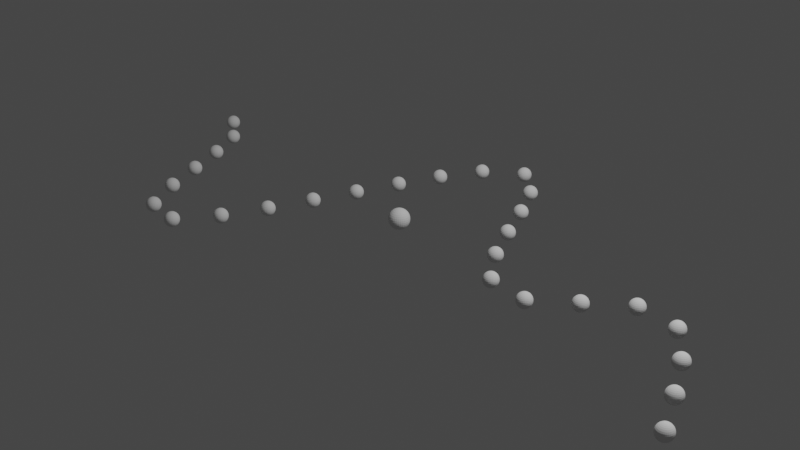 # Source: point_on_curve2.blend  (saved by Blender 3.0.42; exported with 4.5.12 LTS)
import bpy
from mathutils import Matrix  # noqa: F401  (used for matrix-valued properties, if any)

bpy.ops.wm.read_factory_settings(use_empty=True)
scene = bpy.context.scene
scene.name = 'Scene'

# ---- collections
col_collection = bpy.data.collections.new('Collection'); scene.collection.children.link(col_collection)

# ---- node groups
ng_geometry_nodes = bpy.data.node_groups.new('Geometry Nodes', 'GeometryNodeTree')
_s = ng_geometry_nodes.interface.new_socket(name='Geometry', in_out='OUTPUT', socket_type='NodeSocketGeometry')
_s = ng_geometry_nodes.interface.new_socket(name='Geometry', in_out='INPUT', socket_type='NodeSocketGeometry')
ng_geometry_nodes.is_modifier = True
# nodes of 'Geometry Nodes' reference scene objects; filled in after objects exist

# ---- world
world_world = bpy.data.worlds.new('World'); scene.world = world_world
world_world.use_nodes = True; world_world.node_tree.nodes.clear()
_N = world_world.node_tree.nodes; _L = world_world.node_tree.links
n0 = _N.new('ShaderNodeOutputWorld'); n0.name = 'World Output'; n0.location = (300, 300)
n1 = _N.new('ShaderNodeBackground'); n1.name = 'Background'; n1.location = (10, 300)
n1.inputs[0].default_value = (0.05088, 0.05088, 0.05088, 1.0)
_L.new(n1.outputs[0], n0.inputs[0])
n0.is_active_output = True
world_world.color = (0.05088, 0.05088, 0.05088)
world_world.use_sun_shadow = False
world_world.sun_shadow_jitter_overblur = 0.0

# ---- cameras
cam_camera = bpy.data.cameras.new('Camera')
cam_camera.clip_end = 100.0
cam_camera.ortho_scale = 7.314

# ---- lights
light_light = bpy.data.lights.new('Light', 'POINT')
light_light.transmission_factor = 0.0
light_light.energy = 1000.0
light_light.shadow_soft_size = 0.1
light_light.shadow_maximum_resolution = 0.006
light_light.use_absolute_resolution = True

# ---- meshes
me_sphere = bpy.data.meshes.new('Sphere')
me_sphere.from_pydata([(0.0, -0.05248, -0.2639), (0.0, -0.103, -0.2485), (0.0, -0.1495, -0.2237), (0.0, -0.1902, -0.1902), (0.0, -0.2237, -0.1495), (0.0, -0.2485, -0.103), (0.0, -0.2639, -0.05248), (0.0, -0.2237, 0.1495), (0.0, -0.1902, 0.1902), (0.0, -0.1495, 0.2237), (-0.01024, -0.05148, -0.2639), (-0.02008, -0.101, -0.2485), (-0.02916, -0.1466, -0.2237), (-0.03711, -0.1866, -0.1902), (-0.04364, -0.2194, -0.1495), (-0.04849, -0.2438, -0.103), (-0.05148, -0.2588, -0.05248), (-0.05248, -0.2639, 1.176e-08), (-0.05148, -0.2588, 0.05248), (-0.04849, -0.2438, 0.103), (-0.04364, -0.2194, 0.1495), (-0.03711, -0.1866, 0.1902), (-0.02916, -0.1466, 0.2237), (-0.02008, -0.101, 0.2485), (-0.01024, -0.05148, 0.2639), (-0.02008, -0.04849, -0.2639), (-0.0394, -0.09511, -0.2485), (-0.0572, -0.1381, -0.2237), (-0.0728, -0.1757, -0.1902), (-0.0856, -0.2067, -0.1495), (-0.09511, -0.2296, -0.103), (-0.101, -0.2438, -0.05248), (-0.103, -0.2485, 1.176e-08), (-0.101, -0.2438, 0.05248), (-0.09511, -0.2296, 0.103), (-0.0856, -0.2067, 0.1495), (-0.0728, -0.1757, 0.1902), (-0.0572, -0.1381, 0.2237), (-0.0394, -0.09511, 0.2485), (-0.02008, -0.04849, 0.2639), (-0.02916, -0.04364, -0.2639), (-0.0572, -0.0856, -0.2485), (-0.08304, -0.1243, -0.2237), (-0.1057, -0.1582, -0.1902), (-0.1243, -0.186, -0.1495), (-0.1381, -0.2067, -0.103), (-0.1466, -0.2194, -0.05248), (-0.1495, -0.2237, 1.176e-08), (-0.1466, -0.2194, 0.05248), (-0.1381, -0.2067, 0.103), (-0.1243, -0.186, 0.1495), (-0.1057, -0.1582, 0.1902), (-0.08304, -0.1243, 0.2237), (-0.0572, -0.0856, 0.2485), (-0.02916, -0.04364, 0.2639), (-0.03711, -0.03711, -0.2639), (-0.0728, -0.0728, -0.2485), (-0.1057, -0.1057, -0.2237), (-0.1345, -0.1345, -0.1902), (-0.1582, -0.1582, -0.1495), (-0.1757, -0.1757, -0.103), (-0.1866, -0.1866, -0.05248), (-0.1902, -0.1902, 1.176e-08), (-0.1866, -0.1866, 0.05248), (-0.1757, -0.1757, 0.103), (-0.1582, -0.1582, 0.1495), (-0.1345, -0.1345, 0.1902), (-0.1057, -0.1057, 0.2237), (-0.0728, -0.0728, 0.2485), (-0.03711, -0.03711, 0.2639), (-0.04364, -0.02916, -0.2639), (-0.0856, -0.0572, -0.2485), (-0.1243, -0.08304, -0.2237), (-0.1582, -0.1057, -0.1902), (-0.186, -0.1243, -0.1495), (-0.2067, -0.1381, -0.103), (-0.2194, -0.1466, -0.05248), (-0.2237, -0.1495, 1.176e-08), (-0.2194, -0.1466, 0.05248), (-0.2067, -0.1381, 0.103), (-0.186, -0.1243, 0.1495), (-0.1582, -0.1057, 0.1902), (-0.1243, -0.08304, 0.2237), (-0.0856, -0.0572, 0.2485), (-0.04364, -0.02916, 0.2639), (-0.04849, -0.02008, -0.2639), (-0.09511, -0.0394, -0.2485), (-0.1381, -0.0572, -0.2237), (-0.1757, -0.0728, -0.1902), (-0.2067, -0.0856, -0.1495), (-0.2296, -0.09511, -0.103), (-0.2438, -0.101, -0.05248), (-0.2485, -0.103, 1.176e-08), (-0.2438, -0.101, 0.05248), (-0.2296, -0.09511, 0.103), (-0.2067, -0.0856, 0.1495), (-0.1757, -0.0728, 0.1902), (-0.1381, -0.0572, 0.2237), (-0.09511, -0.0394, 0.2485), (-0.04849, -0.02008, 0.2639), (-0.05148, -0.01024, -0.2639), (-0.101, -0.02008, -0.2485), (-0.1466, -0.02916, -0.2237), (-0.1866, -0.03711, -0.1902), (-0.2194, -0.04364, -0.1495), (-0.2438, -0.04849, -0.103), (-0.2588, -0.05148, -0.05248), (-0.2639, -0.05248, 1.176e-08), (-0.2588, -0.05148, 0.05248), (-0.2438, -0.04849, 0.103), (-0.2194, -0.04364, 0.1495), (-0.1866, -0.03711, 0.1902), (-0.1466, -0.02916, 0.2237), (-0.101, -0.02008, 0.2485), (-0.05148, -0.01024, 0.2639), (-0.05248, 1.849e-08, -0.2639), (-0.103, 3.252e-08, -0.2485), (-0.1495, 3.052e-08, -0.2237), (-0.1902, 1.248e-08, -0.1902), (-0.2237, 2.45e-08, -0.1495), (-0.2485, 4.461e-09, -0.103), (-0.2639, 2.45e-08, -0.05248), (-0.269, 4.455e-08, 1.176e-08), (-0.2639, 2.45e-08, 0.05248), (-0.2485, 4.054e-08, 0.103), (-0.2237, 2.851e-08, 0.1495), (-0.1902, 1.248e-08, 0.1902), (-0.1495, 3.052e-08, 0.2237), (-0.103, 2.651e-08, 0.2485), (-0.05248, 2.05e-08, 0.2639), (-0.05148, 0.01024, -0.2639), (-0.101, 0.02008, -0.2485), (-0.1466, 0.02916, -0.2237), (-0.1866, 0.03711, -0.1902), (-0.2194, 0.04364, -0.1495), (-0.2438, 0.04849, -0.103), (-0.2588, 0.05148, -0.05248), (-0.2639, 0.05248, 1.176e-08), (-0.2588, 0.05148, 0.05248), (-0.2438, 0.04849, 0.103), (-0.2194, 0.04364, 0.1495), (-0.1866, 0.03711, 0.1902), (-0.1466, 0.02916, 0.2237), (-0.101, 0.02008, 0.2485), (-0.05148, 0.01024, 0.2639), (-0.04849, 0.02008, -0.2639), (-0.09511, 0.0394, -0.2485), (-0.1381, 0.0572, -0.2237), (-0.1757, 0.0728, -0.1902), (-0.2067, 0.0856, -0.1495), (-0.2296, 0.09511, -0.103), (-0.2438, 0.101, -0.05248), (-0.2485, 0.103, 1.176e-08), (-0.2438, 0.101, 0.05248), (-0.2296, 0.09511, 0.103), (-0.2067, 0.0856, 0.1495), (-0.1757, 0.0728, 0.1902), (-0.1381, 0.0572, 0.2237), (-0.09511, 0.0394, 0.2485), (-0.04849, 0.02008, 0.2639), (-0.04364, 0.02916, -0.2639), (-0.0856, 0.0572, -0.2485), (-0.1243, 0.08304, -0.2237), (-0.1582, 0.1057, -0.1902), (-0.186, 0.1243, -0.1495), (-0.2067, 0.1381, -0.103), (-0.2194, 0.1466, -0.05248), (-0.2237, 0.1495, 1.176e-08), (-0.2194, 0.1466, 0.05248), (-0.2067, 0.1381, 0.103), (-0.186, 0.1243, 0.1495), (-0.1582, 0.1057, 0.1902), (-0.1243, 0.08304, 0.2237), (-0.0856, 0.0572, 0.2485), (-0.04364, 0.02916, 0.2639), (-0.03711, 0.03711, -0.2639), (-0.0728, 0.0728, -0.2485), (-0.1057, 0.1057, -0.2237), (-0.1345, 0.1345, -0.1902), (-0.1582, 0.1582, -0.1495), (-0.1757, 0.1757, -0.103), (-0.1866, 0.1866, -0.05248), (-0.1902, 0.1902, 1.176e-08), (-0.1866, 0.1866, 0.05248), (-0.1757, 0.1757, 0.103), (-0.1582, 0.1582, 0.1495), (-0.1345, 0.1345, 0.1902), (-0.1057, 0.1057, 0.2237), (-0.0728, 0.0728, 0.2485), (-0.03711, 0.03711, 0.2639), (-0.02916, 0.04364, -0.2639), (-0.0572, 0.0856, -0.2485), (-0.08304, 0.1243, -0.2237), (-0.1057, 0.1582, -0.1902), (-0.1243, 0.186, -0.1495), (-0.1381, 0.2067, -0.103), (-0.1466, 0.2194, -0.05248), (-0.1495, 0.2237, 1.176e-08), (-0.1466, 0.2194, 0.05248), (-0.1381, 0.2067, 0.103), (-0.1243, 0.186, 0.1495), (-0.1057, 0.1582, 0.1902), (-0.08304, 0.1243, 0.2237), (-0.0572, 0.0856, 0.2485), (-0.02916, 0.04364, 0.2639), (-0.02008, 0.04849, -0.2639), (-0.0394, 0.09511, -0.2485), (-0.0572, 0.1381, -0.2237), (-0.0728, 0.1757, -0.1902), (-0.0856, 0.2067, -0.1495), (-0.09511, 0.2296, -0.103), (-0.101, 0.2438, -0.05248), (-0.103, 0.2485, 1.176e-08), (-0.101, 0.2438, 0.05248), (-0.09511, 0.2296, 0.103), (-0.0856, 0.2067, 0.1495), (-0.0728, 0.1757, 0.1902), (-0.0572, 0.1381, 0.2237), (-0.0394, 0.09511, 0.2485), (-0.02008, 0.04849, 0.2639), (-0.01024, 0.05148, -0.2639), (-0.02008, 0.101, -0.2485), (-0.02916, 0.1466, -0.2237), (-0.03711, 0.1866, -0.1902), (-0.04364, 0.2194, -0.1495), (-0.04849, 0.2438, -0.103), (-0.05148, 0.2588, -0.05248), (-0.05248, 0.2639, 1.176e-08), (-0.05148, 0.2588, 0.05248), (-0.04849, 0.2438, 0.103), (-0.04364, 0.2194, 0.1495), (-0.03711, 0.1866, 0.1902), (-0.02916, 0.1466, 0.2237), (-0.02008, 0.101, 0.2485), (-0.01024, 0.05148, 0.2639), (-5.795e-10, 0.05248, -0.2639), (7.438e-09, 0.103, -0.2485), (1.746e-08, 0.1495, -0.2237), (-1.261e-08, 0.1902, -0.1902), (3.429e-09, 0.2237, -0.1495), (-4.588e-09, 0.2485, -0.103), (1.946e-08, 0.2639, -0.05248), (7.158e-08, 0.269, 1.176e-08), (1.946e-08, 0.2639, 0.05248), (3.149e-08, 0.2485, 0.103), (1.145e-08, 0.2237, 0.1495), (-1.261e-08, 0.1902, 0.1902), (1.746e-08, 0.1495, 0.2237), (-5.795e-10, 0.103, 0.2485), (4.227e-10, 0.05248, 0.2639), (0.01024, 0.05148, -0.2639), (0.02008, 0.101, -0.2485), (0.02916, 0.1466, -0.2237), (0.03711, 0.1866, -0.1902), (0.04364, 0.2194, -0.1495), (0.04849, 0.2438, -0.103), (0.05148, 0.2588, -0.05248), (0.05248, 0.2639, 1.176e-08), (0.05148, 0.2588, 0.05248), (0.04849, 0.2438, 0.103), (0.04364, 0.2194, 0.1495), (0.03711, 0.1866, 0.1902), (0.02916, 0.1466, 0.2237), (0.02008, 0.101, 0.2485), (0.01024, 0.05148, 0.2639), (0.02008, 0.04849, -0.2639), (0.0394, 0.09511, -0.2485), (0.0572, 0.1381, -0.2237), (0.0728, 0.1757, -0.1902), (0.0856, 0.2067, -0.1495), (0.09511, 0.2296, -0.103), (0.101, 0.2438, -0.05248), (0.103, 0.2485, 1.176e-08), (0.101, 0.2438, 0.05248), (0.09511, 0.2296, 0.103), (0.0856, 0.2067, 0.1495), (0.0728, 0.1757, 0.1902), (0.0572, 0.1381, 0.2237), (0.0394, 0.09511, 0.2485), (0.02008, 0.04849, 0.2639), (0.02916, 0.04364, -0.2639), (0.0572, 0.0856, -0.2485), (0.08304, 0.1243, -0.2237), (0.1057, 0.1582, -0.1902), (0.1243, 0.186, -0.1495), (0.1381, 0.2067, -0.103), (0.1466, 0.2194, -0.05248), (0.1495, 0.2237, 1.176e-08), (0.1466, 0.2194, 0.05248), (0.1381, 0.2067, 0.103), (0.1243, 0.186, 0.1495), (0.1057, 0.1582, 0.1902), (0.08304, 0.1243, 0.2237), (0.0572, 0.0856, 0.2485), (0.02916, 0.04364, 0.2639), (0.03711, 0.03711, -0.2639), (0.0728, 0.0728, -0.2485), (0.1057, 0.1057, -0.2237), (0.1345, 0.1345, -0.1902), (0.1582, 0.1582, -0.1495), (0.1757, 0.1757, -0.103), (0.1866, 0.1866, -0.05248), (0.1902, 0.1902, 1.176e-08), (0.1866, 0.1866, 0.05248), (0.1757, 0.1757, 0.103), (0.1582, 0.1582, 0.1495), (0.1345, 0.1345, 0.1902), (0.1057, 0.1057, 0.2237), (0.0728, 0.0728, 0.2485), (0.03711, 0.03711, 0.2639), (0.04364, 0.02916, -0.2639), (0.0856, 0.0572, -0.2485), (0.1243, 0.08304, -0.2237), (0.1582, 0.1057, -0.1902), (0.186, 0.1243, -0.1495), (0.2067, 0.1381, -0.103), (0.2194, 0.1466, -0.05248), (0.2237, 0.1495, 1.176e-08), (0.2194, 0.1466, 0.05248), (0.2067, 0.1381, 0.103), (0.186, 0.1243, 0.1495), (0.1582, 0.1057, 0.1902), (0.1243, 0.08304, 0.2237), (0.0856, 0.0572, 0.2485), (0.04364, 0.02916, 0.2639), (2.173e-08, 3.252e-08, -0.269), (0.04849, 0.02008, -0.2639), (0.09511, 0.0394, -0.2485), (0.1381, 0.0572, -0.2237), (0.1757, 0.0728, -0.1902), (0.2067, 0.0856, -0.1495), (0.2296, 0.09511, -0.103), (0.2438, 0.101, -0.05248), (0.2485, 0.103, 1.176e-08), (0.2438, 0.101, 0.05248), (0.2296, 0.09511, 0.103), (0.2067, 0.0856, 0.1495), (0.1757, 0.0728, 0.1902), (0.1381, 0.0572, 0.2237), (0.09511, 0.0394, 0.2485), (0.04849, 0.02008, 0.2639), (0.05148, 0.01024, -0.2639), (0.101, 0.02008, -0.2485), (0.1466, 0.02916, -0.2237), (0.1866, 0.03711, -0.1902), (0.2194, 0.04364, -0.1495), (0.2438, 0.04849, -0.103), (0.2588, 0.05148, -0.05248), (0.2639, 0.05248, 1.176e-08), (0.2588, 0.05148, 0.05248), (0.2438, 0.04849, 0.103), (0.2194, 0.04364, 0.1495), (0.1866, 0.03711, 0.1902), (0.1466, 0.02916, 0.2237), (0.101, 0.02008, 0.2485), (0.05148, 0.01024, 0.2639), (0.05248, 1.949e-08, -0.2639), (0.103, 1.248e-08, -0.2485), (0.1495, -1.552e-09, -0.2237), (0.1902, 2.45e-08, -0.1902), (0.2237, 1.248e-08, -0.1495), (0.2485, 4.519e-10, -0.103), (0.2639, -1.959e-08, -0.05248), (0.269, -1.038e-07, 1.176e-08), (0.2639, -1.959e-08, 0.05248), (0.2485, -3.162e-08, 0.103), (0.2237, 8.469e-09, 0.1495), (0.1902, 2.45e-08, 0.1902), (0.1495, -1.552e-09, 0.2237), (0.103, 1.649e-08, 0.2485), (0.05248, 1.849e-08, 0.2639), (0.05148, -0.01024, -0.2639), (0.101, -0.02008, -0.2485), (0.1466, -0.02916, -0.2237), (0.1866, -0.03711, -0.1902), (0.2194, -0.04364, -0.1495), (0.2438, -0.04849, -0.103), (0.2588, -0.05148, -0.05248), (0.2639, -0.05248, 1.176e-08), (0.2588, -0.05148, 0.05248), (0.2438, -0.04849, 0.103), (0.2194, -0.04364, 0.1495), (0.1866, -0.03711, 0.1902), (0.1466, -0.02916, 0.2237), (0.101, -0.02008, 0.2485), (0.05148, -0.01024, 0.2639), (0.04849, -0.02008, -0.2639), (0.09511, -0.0394, -0.2485), (0.1381, -0.0572, -0.2237), (0.1757, -0.0728, -0.1902), (0.2067, -0.0856, -0.1495), (0.2296, -0.09511, -0.103), (0.2438, -0.101, -0.05248), (0.2485, -0.103, 1.176e-08), (0.2438, -0.101, 0.05248), (0.2296, -0.09511, 0.103), (0.2067, -0.0856, 0.1495), (0.1757, -0.0728, 0.1902), (0.1381, -0.0572, 0.2237), (0.09511, -0.0394, 0.2485), (0.04849, -0.02008, 0.2639), (0.04364, -0.02916, -0.2639), (0.0856, -0.0572, -0.2485), (0.1243, -0.08304, -0.2237), (0.1582, -0.1057, -0.1902), (0.186, -0.1243, -0.1495), (0.2067, -0.1381, -0.103), (0.2194, -0.1466, -0.05248), (0.2237, -0.1495, 1.176e-08), (0.2194, -0.1466, 0.05248), (0.2067, -0.1381, 0.103), (0.186, -0.1243, 0.1495), (0.1582, -0.1057, 0.1902), (0.1243, -0.08304, 0.2237), (0.0856, -0.0572, 0.2485), (0.04364, -0.02916, 0.2639), (0.03711, -0.03711, -0.2639), (0.0728, -0.0728, -0.2485), (0.1057, -0.1057, -0.2237), (0.1345, -0.1345, -0.1902), (0.1582, -0.1582, -0.1495), (0.1757, -0.1757, -0.103), (0.1866, -0.1866, -0.05248), (0.1902, -0.1902, 1.176e-08), (0.1866, -0.1866, 0.05248), (0.1757, -0.1757, 0.103), (0.1582, -0.1582, 0.1495), (0.1345, -0.1345, 0.1902), (0.1057, -0.1057, 0.2237), (0.0728, -0.0728, 0.2485), (0.03711, -0.03711, 0.2639), (0.02916, -0.04364, -0.2639), (0.0572, -0.0856, -0.2485), (0.08304, -0.1243, -0.2237), (0.1057, -0.1582, -0.1902), (0.1243, -0.186, -0.1495), (0.1381, -0.2067, -0.103), (0.1466, -0.2194, -0.05248), (0.1495, -0.2237, 1.176e-08), (0.1466, -0.2194, 0.05248), (0.1381, -0.2067, 0.103), (0.1243, -0.186, 0.1495), (0.1057, -0.1582, 0.1902), (0.08304, -0.1243, 0.2237), (0.0572, -0.0856, 0.2485), (0.02916, -0.04364, 0.2639), (0.02008, -0.04849, -0.2639), (0.0394, -0.09511, -0.2485), (0.0572, -0.1381, -0.2237), (0.0728, -0.1757, -0.1902), (0.0856, -0.2067, -0.1495), (0.09511, -0.2296, -0.103), (0.101, -0.2438, -0.05248), (0.103, -0.2485, 1.176e-08), (0.101, -0.2438, 0.05248), (0.09511, -0.2296, 0.103), (0.0856, -0.2067, 0.1495), (0.0728, -0.1757, 0.1902), (0.0572, -0.1381, 0.2237), (0.0394, -0.09511, 0.2485), (0.02008, -0.04849, 0.2639), (0.01024, -0.05148, -0.2639), (0.02008, -0.101, -0.2485), (0.02916, -0.1466, -0.2237), (0.03711, -0.1866, -0.1902), (0.04364, -0.2194, -0.1495), (0.04849, -0.2438, -0.103), (0.05148, -0.2588, -0.05248), (0.05248, -0.2639, 1.176e-08), (0.05148, -0.2588, 0.05248), (0.04849, -0.2438, 0.103), (0.04364, -0.2194, 0.1495), (0.03711, -0.1866, 0.1902), (0.02916, -0.1466, 0.2237), (0.02008, -0.101, 0.2485), (0.01024, -0.05148, 0.2639), (-1.449e-07, -0.269, 1.176e-08), (-6.071e-08, -0.2639, 0.05248), (-5.269e-08, -0.2485, 0.103), (-1.862e-08, -0.103, 0.2485), (-7.595e-09, -0.05248, 0.2639), (0.0, 2.352e-08, 0.269)], [], [(7, 478, 19, 20), (3, 2, 12, 13), (8, 7, 20, 21), (4, 3, 13, 14), (9, 8, 21, 22), (5, 4, 14, 15), (479, 9, 22, 23), (6, 5, 15, 16), (480, 479, 23, 24), (476, 6, 16, 17), (0, 325, 10), (481, 480, 24), (477, 476, 17, 18), (1, 0, 10, 11), (478, 477, 18, 19), (2, 1, 11, 12), (19, 18, 33, 34), (12, 11, 26, 27), (20, 19, 34, 35), (13, 12, 27, 28), (21, 20, 35, 36), (14, 13, 28, 29), (22, 21, 36, 37), (15, 14, 29, 30), (23, 22, 37, 38), (16, 15, 30, 31), (24, 23, 38, 39), (17, 16, 31, 32), (10, 325, 25), (481, 24, 39), (18, 17, 32, 33), (11, 10, 25, 26), (38, 37, 52, 53), (31, 30, 45, 46), (39, 38, 53, 54), (32, 31, 46, 47), (25, 325, 40), (481, 39, 54), (33, 32, 47, 48), (26, 25, 40, 41), (34, 33, 48, 49), (27, 26, 41, 42), (35, 34, 49, 50), (28, 27, 42, 43), (36, 35, 50, 51), (29, 28, 43, 44), (37, 36, 51, 52), (30, 29, 44, 45), (42, 41, 56, 57), (50, 49, 64, 65), (43, 42, 57, 58), (51, 50, 65, 66), (44, 43, 58, 59), (52, 51, 66, 67), (45, 44, 59, 60), (53, 52, 67, 68), (46, 45, 60, 61), (54, 53, 68, 69), (47, 46, 61, 62), (40, 325, 55), (481, 54, 69), (48, 47, 62, 63), (41, 40, 55, 56), (49, 48, 63, 64), (61, 60, 75, 76), (69, 68, 83, 84), (62, 61, 76, 77), (55, 325, 70), (481, 69, 84), (63, 62, 77, 78), (56, 55, 70, 71), (64, 63, 78, 79), (57, 56, 71, 72), (65, 64, 79, 80), (58, 57, 72, 73), (66, 65, 80, 81), (59, 58, 73, 74), (67, 66, 81, 82), (60, 59, 74, 75), (68, 67, 82, 83), (80, 79, 94, 95), (73, 72, 87, 88), (81, 80, 95, 96), (74, 73, 88, 89), (82, 81, 96, 97), (75, 74, 89, 90), (83, 82, 97, 98), (76, 75, 90, 91), (84, 83, 98, 99), (77, 76, 91, 92), (70, 325, 85), (481, 84, 99), (78, 77, 92, 93), (71, 70, 85, 86), (79, 78, 93, 94), (72, 71, 86, 87), (99, 98, 113, 114), (92, 91, 106, 107), (85, 325, 100), (481, 99, 114), (93, 92, 107, 108), (86, 85, 100, 101), (94, 93, 108, 109), (87, 86, 101, 102), (95, 94, 109, 110), (88, 87, 102, 103), (96, 95, 110, 111), (89, 88, 103, 104), (97, 96, 111, 112), (90, 89, 104, 105), (98, 97, 112, 113), (91, 90, 105, 106), (111, 110, 125, 126), (104, 103, 118, 119), (112, 111, 126, 127), (105, 104, 119, 120), (113, 112, 127, 128), (106, 105, 120, 121), (114, 113, 128, 129), (107, 106, 121, 122), (100, 325, 115), (481, 114, 129), (108, 107, 122, 123), (101, 100, 115, 116), (109, 108, 123, 124), (102, 101, 116, 117), (110, 109, 124, 125), (103, 102, 117, 118), (115, 325, 130), (481, 129, 144), (123, 122, 137, 138), (116, 115, 130, 131), (124, 123, 138, 139), (117, 116, 131, 132), (125, 124, 139, 140), (118, 117, 132, 133), (126, 125, 140, 141), (119, 118, 133, 134), (127, 126, 141, 142), (120, 119, 134, 135), (128, 127, 142, 143), (121, 120, 135, 136), (129, 128, 143, 144), (122, 121, 136, 137), (134, 133, 148, 149), (142, 141, 156, 157), (135, 134, 149, 150), (143, 142, 157, 158), (136, 135, 150, 151), (144, 143, 158, 159), (137, 136, 151, 152), (130, 325, 145), (481, 144, 159), (138, 137, 152, 153), (131, 130, 145, 146), (139, 138, 153, 154), (132, 131, 146, 147), (140, 139, 154, 155), (133, 132, 147, 148), (141, 140, 155, 156), (153, 152, 167, 168), (146, 145, 160, 161), (154, 153, 168, 169), (147, 146, 161, 162), (155, 154, 169, 170), (148, 147, 162, 163), (156, 155, 170, 171), (149, 148, 163, 164), (157, 156, 171, 172), (150, 149, 164, 165), (158, 157, 172, 173), (151, 150, 165, 166), (159, 158, 173, 174), (152, 151, 166, 167), (145, 325, 160), (481, 159, 174), (172, 171, 186, 187), (165, 164, 179, 180), (173, 172, 187, 188), (166, 165, 180, 181), (174, 173, 188, 189), (167, 166, 181, 182), (160, 325, 175), (481, 174, 189), (168, 167, 182, 183), (161, 160, 175, 176), (169, 168, 183, 184), (162, 161, 176, 177), (170, 169, 184, 185), (163, 162, 177, 178), (171, 170, 185, 186), (164, 163, 178, 179), (176, 175, 190, 191), (184, 183, 198, 199), (177, 176, 191, 192), (185, 184, 199, 200), (178, 177, 192, 193), (186, 185, 200, 201), (179, 178, 193, 194), (187, 186, 201, 202), (180, 179, 194, 195), (188, 187, 202, 203), (181, 180, 195, 196), (189, 188, 203, 204), (182, 181, 196, 197), (175, 325, 190), (481, 189, 204), (183, 182, 197, 198), (195, 194, 209, 210), (203, 202, 217, 218), (196, 195, 210, 211), (204, 203, 218, 219), (197, 196, 211, 212), (190, 325, 205), (481, 204, 219), (198, 197, 212, 213), (191, 190, 205, 206), (199, 198, 213, 214), (192, 191, 206, 207), (200, 199, 214, 215), (193, 192, 207, 208), (201, 200, 215, 216), (194, 193, 208, 209), (202, 201, 216, 217), (214, 213, 228, 229), (207, 206, 221, 222), (215, 214, 229, 230), (208, 207, 222, 223), (216, 215, 230, 231), (209, 208, 223, 224), (217, 216, 231, 232), (210, 209, 224, 225), (218, 217, 232, 233), (211, 210, 225, 226), (219, 218, 233, 234), (212, 211, 226, 227), (205, 325, 220), (481, 219, 234), (213, 212, 227, 228), (206, 205, 220, 221), (233, 232, 247, 248), (226, 225, 240, 241), (234, 233, 248, 249), (227, 226, 241, 242), (220, 325, 235), (481, 234, 249), (228, 227, 242, 243), (221, 220, 235, 236), (229, 228, 243, 244), (222, 221, 236, 237), (230, 229, 244, 245), (223, 222, 237, 238), (231, 230, 245, 246), (224, 223, 238, 239), (232, 231, 246, 247), (225, 224, 239, 240), (245, 244, 259, 260), (238, 237, 252, 253), (246, 245, 260, 261), (239, 238, 253, 254), (247, 246, 261, 262), (240, 239, 254, 255), (248, 247, 262, 263), (241, 240, 255, 256), (249, 248, 263, 264), (242, 241, 256, 257), (235, 325, 250), (481, 249, 264), (243, 242, 257, 258), (236, 235, 250, 251), (244, 243, 258, 259), (237, 236, 251, 252), (264, 263, 278, 279), (257, 256, 271, 272), (250, 325, 265), (481, 264, 279), (258, 257, 272, 273), (251, 250, 265, 266), (259, 258, 273, 274), (252, 251, 266, 267), (260, 259, 274, 275), (253, 252, 267, 268), (261, 260, 275, 276), (254, 253, 268, 269), (262, 261, 276, 277), (255, 254, 269, 270), (263, 262, 277, 278), (256, 255, 270, 271), (268, 267, 282, 283), (276, 275, 290, 291), (269, 268, 283, 284), (277, 276, 291, 292), (270, 269, 284, 285), (278, 277, 292, 293), (271, 270, 285, 286), (279, 278, 293, 294), (272, 271, 286, 287), (265, 325, 280), (481, 279, 294), (273, 272, 287, 288), (266, 265, 280, 281), (274, 273, 288, 289), (267, 266, 281, 282), (275, 274, 289, 290), (287, 286, 301, 302), (280, 325, 295), (481, 294, 309), (288, 287, 302, 303), (281, 280, 295, 296), (289, 288, 303, 304), (282, 281, 296, 297), (290, 289, 304, 305), (283, 282, 297, 298), (291, 290, 305, 306), (284, 283, 298, 299), (292, 291, 306, 307), (285, 284, 299, 300), (293, 292, 307, 308), (286, 285, 300, 301), (294, 293, 308, 309), (306, 305, 320, 321), (299, 298, 313, 314), (307, 306, 321, 322), (300, 299, 314, 315), (308, 307, 322, 323), (301, 300, 315, 316), (309, 308, 323, 324), (302, 301, 316, 317), (295, 325, 310), (481, 309, 324), (303, 302, 317, 318), (296, 295, 310, 311), (304, 303, 318, 319), (297, 296, 311, 312), (305, 304, 319, 320), (298, 297, 312, 313), (310, 325, 326), (481, 324, 340), (318, 317, 333, 334), (311, 310, 326, 327), (319, 318, 334, 335), (312, 311, 327, 328), (320, 319, 335, 336), (313, 312, 328, 329), (321, 320, 336, 337), (314, 313, 329, 330), (322, 321, 337, 338), (315, 314, 330, 331), (323, 322, 338, 339), (316, 315, 331, 332), (324, 323, 339, 340), (317, 316, 332, 333), (330, 329, 344, 345), (338, 337, 352, 353), (331, 330, 345, 346), (339, 338, 353, 354), (332, 331, 346, 347), (340, 339, 354, 355), (333, 332, 347, 348), (326, 325, 341), (481, 340, 355), (334, 333, 348, 349), (327, 326, 341, 342), (335, 334, 349, 350), (328, 327, 342, 343), (336, 335, 350, 351), (329, 328, 343, 344), (337, 336, 351, 352), (349, 348, 363, 364), (342, 341, 356, 357), (350, 349, 364, 365), (343, 342, 357, 358), (351, 350, 365, 366), (344, 343, 358, 359), (352, 351, 366, 367), (345, 344, 359, 360), (353, 352, 367, 368), (346, 345, 360, 361), (354, 353, 368, 369), (347, 346, 361, 362), (355, 354, 369, 370), (348, 347, 362, 363), (341, 325, 356), (481, 355, 370), (368, 367, 382, 383), (361, 360, 375, 376), (369, 368, 383, 384), (362, 361, 376, 377), (370, 369, 384, 385), (363, 362, 377, 378), (356, 325, 371), (481, 370, 385), (364, 363, 378, 379), (357, 356, 371, 372), (365, 364, 379, 380), (358, 357, 372, 373), (366, 365, 380, 381), (359, 358, 373, 374), (367, 366, 381, 382), (360, 359, 374, 375), (380, 379, 394, 395), (373, 372, 387, 388), (381, 380, 395, 396), (374, 373, 388, 389), (382, 381, 396, 397), (375, 374, 389, 390), (383, 382, 397, 398), (376, 375, 390, 391), (384, 383, 398, 399), (377, 376, 391, 392), (385, 384, 399, 400), (378, 377, 392, 393), (371, 325, 386), (481, 385, 400), (379, 378, 393, 394), (372, 371, 386, 387), (399, 398, 413, 414), (392, 391, 406, 407), (400, 399, 414, 415), (393, 392, 407, 408), (386, 325, 401), (481, 400, 415), (394, 393, 408, 409), (387, 386, 401, 402), (395, 394, 409, 410), (388, 387, 402, 403), (396, 395, 410, 411), (389, 388, 403, 404), (397, 396, 411, 412), (390, 389, 404, 405), (398, 397, 412, 413), (391, 390, 405, 406), (403, 402, 417, 418), (411, 410, 425, 426), (404, 403, 418, 419), (412, 411, 426, 427), (405, 404, 419, 420), (413, 412, 427, 428), (406, 405, 420, 421), (414, 413, 428, 429), (407, 406, 421, 422), (415, 414, 429, 430), (408, 407, 422, 423), (401, 325, 416), (481, 415, 430), (409, 408, 423, 424), (402, 401, 416, 417), (410, 409, 424, 425), (422, 421, 436, 437), (430, 429, 444, 445), (423, 422, 437, 438), (416, 325, 431), (481, 430, 445), (424, 423, 438, 439), (417, 416, 431, 432), (425, 424, 439, 440), (418, 417, 432, 433), (426, 425, 440, 441), (419, 418, 433, 434), (427, 426, 441, 442), (420, 419, 434, 435), (428, 427, 442, 443), (421, 420, 435, 436), (429, 428, 443, 444), (441, 440, 455, 456), (434, 433, 448, 449), (442, 441, 456, 457), (435, 434, 449, 450), (443, 442, 457, 458), (436, 435, 450, 451), (444, 443, 458, 459), (437, 436, 451, 452), (445, 444, 459, 460), (438, 437, 452, 453), (431, 325, 446), (481, 445, 460), (439, 438, 453, 454), (432, 431, 446, 447), (440, 439, 454, 455), (433, 432, 447, 448), (460, 459, 474, 475), (453, 452, 467, 468), (446, 325, 461), (481, 460, 475), (454, 453, 468, 469), (447, 446, 461, 462), (455, 454, 469, 470), (448, 447, 462, 463), (456, 455, 470, 471), (449, 448, 463, 464), (457, 456, 471, 472), (450, 449, 464, 465), (458, 457, 472, 473), (451, 450, 465, 466), (459, 458, 473, 474), (452, 451, 466, 467), (464, 463, 2, 3), (472, 471, 7, 8), (465, 464, 3, 4), (473, 472, 8, 9), (466, 465, 4, 5), (474, 473, 9, 479), (467, 466, 5, 6), (475, 474, 479, 480), (468, 467, 6, 476), (461, 325, 0), (481, 475, 480), (469, 468, 476, 477), (462, 461, 0, 1), (470, 469, 477, 478), (463, 462, 1, 2), (471, 470, 478, 7)])
_uv = me_sphere.uv_layers.new(name='UVMap')
_uv.uv.foreach_set('vector', [0.75, 0.3125, 0.75, 0.375, 0.7188, 0.375, 0.7188, 0.3125, 0.75, 0.75, 0.75, 0.8125, 0.7188, 0.8125, 0.7188, 0.75, 0.75, 0.25, 0.75, 0.3125, 0.7188, 0.3125, 0.7188, 0.25, 0.75, 0.6875, 0.75, 0.75, 0.7188, 0.75, 0.7188, 0.6875, 0.75, 0.1875, 0.75, 0.25, 0.7188, 0.25, 0.7188, 0.1875, 0.75, 0.625, 0.75, 0.6875, 0.7188, 0.6875, 0.7188, 0.625, 0.75, 0.125, 0.75, 0.1875, 0.7188, 0.1875, 0.7188, 0.125, 0.75, 0.5625, 0.75, 0.625, 0.7188, 0.625, 0.7188, 0.5625, 0.75, 0.0625, 0.75, 0.125, 0.7188, 0.125, 0.7188, 0.0625, 0.75, 0.5, 0.75, 0.5625, 0.7188, 0.5625, 0.7188, 0.5, 0.75, 0.9375, 0.7344, 1.0, 0.7188, 0.9375, 0.7344, 0.0, 0.75, 0.0625, 0.7188, 0.0625, 0.75, 0.4375, 0.75, 0.5, 0.7188, 0.5, 0.7188, 0.4375, 0.75, 0.875, 0.75, 0.9375, 0.7188, 0.9375, 0.7188, 0.875, 0.75, 0.375, 0.75, 0.4375, 0.7188, 0.4375, 0.7188, 0.375, 0.75, 0.8125, 0.75, 0.875, 0.7188, 0.875, 0.7188, 0.8125, 0.7188, 0.375, 0.7188, 0.4375, 0.6875, 0.4375, 0.6875, 0.375, 0.7188, 0.8125, 0.7188, 0.875, 0.6875, 0.875, 0.6875, 0.8125, 0.7188, 0.3125, 0.7188, 0.375, 0.6875, 0.375, 0.6875, 0.3125, 0.7188, 0.75, 0.7188, 0.8125, 0.6875, 0.8125, 0.6875, 0.75, 0.7188, 0.25, 0.7188, 0.3125, 0.6875, 0.3125, 0.6875, 0.25, 0.7188, 0.6875, 0.7188, 0.75, 0.6875, 0.75, 0.6875, 0.6875, 0.7188, 0.1875, 0.7188, 0.25, 0.6875, 0.25, 0.6875, 0.1875, 0.7188, 0.625, 0.7188, 0.6875, 0.6875, 0.6875, 0.6875, 0.625, 0.7188, 0.125, 0.7188, 0.1875, 0.6875, 0.1875, 0.6875, 0.125, 0.7188, 0.5625, 0.7188, 0.625, 0.6875, 0.625, 0.6875, 0.5625, 0.7188, 0.0625, 0.7188, 0.125, 0.6875, 0.125, 0.6875, 0.0625, 0.7188, 0.5, 0.7188, 0.5625, 0.6875, 0.5625, 0.6875, 0.5, 0.7188, 0.9375, 0.7031, 1.0, 0.6875, 0.9375, 0.7031, 0.0, 0.7188, 0.0625, 0.6875, 0.0625, 0.7188, 0.4375, 0.7188, 0.5, 0.6875, 0.5, 0.6875, 0.4375, 0.7188, 0.875, 0.7188, 0.9375, 0.6875, 0.9375, 0.6875, 0.875, 0.6875, 0.125, 0.6875, 0.1875, 0.6562, 0.1875, 0.6562, 0.125, 0.6875, 0.5625, 0.6875, 0.625, 0.6562, 0.625, 0.6562, 0.5625, 0.6875, 0.0625, 0.6875, 0.125, 0.6562, 0.125, 0.6562, 0.0625, 0.6875, 0.5, 0.6875, 0.5625, 0.6562, 0.5625, 0.6562, 0.5, 0.6875, 0.9375, 0.6719, 1.0, 0.6562, 0.9375, 0.6719, 0.0, 0.6875, 0.0625, 0.6562, 0.0625, 0.6875, 0.4375, 0.6875, 0.5, 0.6562, 0.5, 0.6562, 0.4375, 0.6875, 0.875, 0.6875, 0.9375, 0.6562, 0.9375, 0.6562, 0.875, 0.6875, 0.375, 0.6875, 0.4375, 0.6562, 0.4375, 0.6562, 0.375, 0.6875, 0.8125, 0.6875, 0.875, 0.6562, 0.875, 0.6562, 0.8125, 0.6875, 0.3125, 0.6875, 0.375, 0.6562, 0.375, 0.6562, 0.3125, 0.6875, 0.75, 0.6875, 0.8125, 0.6562, 0.8125, 0.6562, 0.75, 0.6875, 0.25, 0.6875, 0.3125, 0.6562, 0.3125, 0.6562, 0.25, 0.6875, 0.6875, 0.6875, 0.75, 0.6562, 0.75, 0.6562, 0.6875, 0.6875, 0.1875, 0.6875, 0.25, 0.6562, 0.25, 0.6562, 0.1875, 0.6875, 0.625, 0.6875, 0.6875, 0.6562, 0.6875, 0.6562, 0.625, 0.6562, 0.8125, 0.6562, 0.875, 0.625, 0.875, 0.625, 0.8125, 0.6562, 0.3125, 0.6562, 0.375, 0.625, 0.375, 0.625, 0.3125, 0.6562, 0.75, 0.6562, 0.8125, 0.625, 0.8125, 0.625, 0.75, 0.6562, 0.25, 0.6562, 0.3125, 0.625, 0.3125, 0.625, 0.25, 0.6562, 0.6875, 0.6562, 0.75, 0.625, 0.75, 0.625, 0.6875, 0.6562, 0.1875, 0.6562, 0.25, 0.625, 0.25, 0.625, 0.1875, 0.6562, 0.625, 0.6562, 0.6875, 0.625, 0.6875, 0.625, 0.625, 0.6562, 0.125, 0.6562, 0.1875, 0.625, 0.1875, 0.625, 0.125, 0.6562, 0.5625, 0.6562, 0.625, 0.625, 0.625, 0.625, 0.5625, 0.6562, 0.0625, 0.6562, 0.125, 0.625, 0.125, 0.625, 0.0625, 0.6562, 0.5, 0.6562, 0.5625, 0.625, 0.5625, 0.625, 0.5, 0.6562, 0.9375, 0.6406, 1.0, 0.625, 0.9375, 0.6406, 0.0, 0.6562, 0.0625, 0.625, 0.0625, 0.6562, 0.4375, 0.6562, 0.5, 0.625, 0.5, 0.625, 0.4375, 0.6562, 0.875, 0.6562, 0.9375, 0.625, 0.9375, 0.625, 0.875, 0.6562, 0.375, 0.6562, 0.4375, 0.625, 0.4375, 0.625, 0.375, 0.625, 0.5625, 0.625, 0.625, 0.5938, 0.625, 0.5938, 0.5625, 0.625, 0.0625, 0.625, 0.125, 0.5938, 0.125, 0.5937, 0.0625, 0.625, 0.5, 0.625, 0.5625, 0.5938, 0.5625, 0.5938, 0.5, 0.625, 0.9375, 0.6094, 1.0, 0.5937, 0.9375, 0.6094, 0.0, 0.625, 0.0625, 0.5937, 0.0625, 0.625, 0.4375, 0.625, 0.5, 0.5938, 0.5, 0.5938, 0.4375, 0.625, 0.875, 0.625, 0.9375, 0.5937, 0.9375, 0.5937, 0.875, 0.625, 0.375, 0.625, 0.4375, 0.5938, 0.4375, 0.5938, 0.375, 0.625, 0.8125, 0.625, 0.875, 0.5937, 0.875, 0.5938, 0.8125, 0.625, 0.3125, 0.625, 0.375, 0.5938, 0.375, 0.5938, 0.3125, 0.625, 0.75, 0.625, 0.8125, 0.5938, 0.8125, 0.5938, 0.75, 0.625, 0.25, 0.625, 0.3125, 0.5938, 0.3125, 0.5938, 0.25, 0.625, 0.6875, 0.625, 0.75, 0.5938, 0.75, 0.5938, 0.6875, 0.625, 0.1875, 0.625, 0.25, 0.5938, 0.25, 0.5938, 0.1875, 0.625, 0.625, 0.625, 0.6875, 0.5938, 0.6875, 0.5938, 0.625, 0.625, 0.125, 0.625, 0.1875, 0.5938, 0.1875, 0.5938, 0.125, 0.5938, 0.3125, 0.5938, 0.375, 0.5625, 0.375, 0.5625, 0.3125, 0.5938, 0.75, 0.5938, 0.8125, 0.5625, 0.8125, 0.5625, 0.75, 0.5938, 0.25, 0.5938, 0.3125, 0.5625, 0.3125, 0.5625, 0.25, 0.5938, 0.6875, 0.5938, 0.75, 0.5625, 0.75, 0.5625, 0.6875, 0.5938, 0.1875, 0.5938, 0.25, 0.5625, 0.25, 0.5625, 0.1875, 0.5938, 0.625, 0.5938, 0.6875, 0.5625, 0.6875, 0.5625, 0.625, 0.5938, 0.125, 0.5938, 0.1875, 0.5625, 0.1875, 0.5625, 0.125, 0.5938, 0.5625, 0.5938, 0.625, 0.5625, 0.625, 0.5625, 0.5625, 0.5937, 0.0625, 0.5938, 0.125, 0.5625, 0.125, 0.5625, 0.0625, 0.5938, 0.5, 0.5938, 0.5625, 0.5625, 0.5625, 0.5625, 0.5, 0.5937, 0.9375, 0.5781, 1.0, 0.5625, 0.9375, 0.5781, 0.0, 0.5937, 0.0625, 0.5625, 0.0625, 0.5938, 0.4375, 0.5938, 0.5, 0.5625, 0.5, 0.5625, 0.4375, 0.5937, 0.875, 0.5937, 0.9375, 0.5625, 0.9375, 0.5625, 0.875, 0.5938, 0.375, 0.5938, 0.4375, 0.5625, 0.4375, 0.5625, 0.375, 0.5938, 0.8125, 0.5937, 0.875, 0.5625, 0.875, 0.5625, 0.8125, 0.5625, 0.0625, 0.5625, 0.125, 0.5312, 0.125, 0.5312, 0.0625, 0.5625, 0.5, 0.5625, 0.5625, 0.5312, 0.5625, 0.5312, 0.5, 0.5625, 0.9375, 0.5469, 1.0, 0.5312, 0.9375, 0.5469, 0.0, 0.5625, 0.0625, 0.5312, 0.0625, 0.5625, 0.4375, 0.5625, 0.5, 0.5312, 0.5, 0.5312, 0.4375, 0.5625, 0.875, 0.5625, 0.9375, 0.5312, 0.9375, 0.5312, 0.875, 0.5625, 0.375, 0.5625, 0.4375, 0.5312, 0.4375, 0.5312, 0.375, 0.5625, 0.8125, 0.5625, 0.875, 0.5312, 0.875, 0.5312, 0.8125, 0.5625, 0.3125, 0.5625, 0.375, 0.5312, 0.375, 0.5312, 0.3125, 0.5625, 0.75, 0.5625, 0.8125, 0.5312, 0.8125, 0.5312, 0.75, 0.5625, 0.25, 0.5625, 0.3125, 0.5312, 0.3125, 0.5312, 0.25, 0.5625, 0.6875, 0.5625, 0.75, 0.5312, 0.75, 0.5312, 0.6875, 0.5625, 0.1875, 0.5625, 0.25, 0.5312, 0.25, 0.5312, 0.1875, 0.5625, 0.625, 0.5625, 0.6875, 0.5312, 0.6875, 0.5312, 0.625, 0.5625, 0.125, 0.5625, 0.1875, 0.5312, 0.1875, 0.5312, 0.125, 0.5625, 0.5625, 0.5625, 0.625, 0.5312, 0.625, 0.5312, 0.5625, 0.5312, 0.25, 0.5312, 0.3125, 0.5, 0.3125, 0.5, 0.25, 0.5312, 0.6875, 0.5312, 0.75, 0.5, 0.75, 0.5, 0.6875, 0.5312, 0.1875, 0.5312, 0.25, 0.5, 0.25, 0.5, 0.1875, 0.5312, 0.625, 0.5312, 0.6875, 0.5, 0.6875, 0.5, 0.625, 0.5312, 0.125, 0.5312, 0.1875, 0.5, 0.1875, 0.5, 0.125, 0.5312, 0.5625, 0.5312, 0.625, 0.5, 0.625, 0.5, 0.5625, 0.5312, 0.0625, 0.5312, 0.125, 0.5, 0.125, 0.5, 0.0625, 0.5312, 0.5, 0.5312, 0.5625, 0.5, 0.5625, 0.5, 0.5, 0.5312, 0.9375, 0.5156, 1.0, 0.5, 0.9375, 0.5156, 0.0, 0.5312, 0.0625, 0.5, 0.0625, 0.5312, 0.4375, 0.5312, 0.5, 0.5, 0.5, 0.5, 0.4375, 0.5312, 0.875, 0.5312, 0.9375, 0.5, 0.9375, 0.5, 0.875, 0.5312, 0.375, 0.5312, 0.4375, 0.5, 0.4375, 0.5, 0.375, 0.5312, 0.8125, 0.5312, 0.875, 0.5, 0.875, 0.5, 0.8125, 0.5312, 0.3125, 0.5312, 0.375, 0.5, 0.375, 0.5, 0.3125, 0.5312, 0.75, 0.5312, 0.8125, 0.5, 0.8125, 0.5, 0.75, 0.5, 0.9375, 0.4844, 1.0, 0.4687, 0.9375, 0.4844, 0.0, 0.5, 0.0625, 0.4687, 0.0625, 0.5, 0.4375, 0.5, 0.5, 0.4687, 0.5, 0.4688, 0.4375, 0.5, 0.875, 0.5, 0.9375, 0.4687, 0.9375, 0.4687, 0.875, 0.5, 0.375, 0.5, 0.4375, 0.4688, 0.4375, 0.4687, 0.375, 0.5, 0.8125, 0.5, 0.875, 0.4687, 0.875, 0.4687, 0.8125, 0.5, 0.3125, 0.5, 0.375, 0.4687, 0.375, 0.4687, 0.3125, 0.5, 0.75, 0.5, 0.8125, 0.4687, 0.8125, 0.4688, 0.75, 0.5, 0.25, 0.5, 0.3125, 0.4687, 0.3125, 0.4688, 0.25, 0.5, 0.6875, 0.5, 0.75, 0.4688, 0.75, 0.4687, 0.6875, 0.5, 0.1875, 0.5, 0.25, 0.4688, 0.25, 0.4687, 0.1875, 0.5, 0.625, 0.5, 0.6875, 0.4687, 0.6875, 0.4688, 0.625, 0.5, 0.125, 0.5, 0.1875, 0.4687, 0.1875, 0.4687, 0.125, 0.5, 0.5625, 0.5, 0.625, 0.4688, 0.625, 0.4688, 0.5625, 0.5, 0.0625, 0.5, 0.125, 0.4687, 0.125, 0.4687, 0.0625, 0.5, 0.5, 0.5, 0.5625, 0.4688, 0.5625, 0.4687, 0.5, 0.4687, 0.6875, 0.4688, 0.75, 0.4375, 0.75, 0.4375, 0.6875, 0.4687, 0.1875, 0.4688, 0.25, 0.4375, 0.25, 0.4375, 0.1875, 0.4688, 0.625, 0.4687, 0.6875, 0.4375, 0.6875, 0.4375, 0.625, 0.4687, 0.125, 0.4687, 0.1875, 0.4375, 0.1875, 0.4375, 0.125, 0.4688, 0.5625, 0.4688, 0.625, 0.4375, 0.625, 0.4375, 0.5625, 0.4687, 0.0625, 0.4687, 0.125, 0.4375, 0.125, 0.4375, 0.0625, 0.4687, 0.5, 0.4688, 0.5625, 0.4375, 0.5625, 0.4375, 0.5, 0.4687, 0.9375, 0.4531, 1.0, 0.4375, 0.9375, 0.4531, 0.0, 0.4687, 0.0625, 0.4375, 0.0625, 0.4688, 0.4375, 0.4687, 0.5, 0.4375, 0.5, 0.4375, 0.4375, 0.4687, 0.875, 0.4687, 0.9375, 0.4375, 0.9375, 0.4375, 0.875, 0.4687, 0.375, 0.4688, 0.4375, 0.4375, 0.4375, 0.4375, 0.375, 0.4687, 0.8125, 0.4687, 0.875, 0.4375, 0.875, 0.4375, 0.8125, 0.4687, 0.3125, 0.4687, 0.375, 0.4375, 0.375, 0.4375, 0.3125, 0.4688, 0.75, 0.4687, 0.8125, 0.4375, 0.8125, 0.4375, 0.75, 0.4688, 0.25, 0.4687, 0.3125, 0.4375, 0.3125, 0.4375, 0.25, 0.4375, 0.4375, 0.4375, 0.5, 0.4062, 0.5, 0.4062, 0.4375, 0.4375, 0.875, 0.4375, 0.9375, 0.4062, 0.9375, 0.4062, 0.875, 0.4375, 0.375, 0.4375, 0.4375, 0.4062, 0.4375, 0.4062, 0.375, 0.4375, 0.8125, 0.4375, 0.875, 0.4062, 0.875, 0.4062, 0.8125, 0.4375, 0.3125, 0.4375, 0.375, 0.4062, 0.375, 0.4062, 0.3125, 0.4375, 0.75, 0.4375, 0.8125, 0.4062, 0.8125, 0.4062, 0.75, 0.4375, 0.25, 0.4375, 0.3125, 0.4062, 0.3125, 0.4062, 0.25, 0.4375, 0.6875, 0.4375, 0.75, 0.4062, 0.75, 0.4062, 0.6875, 0.4375, 0.1875, 0.4375, 0.25, 0.4062, 0.25, 0.4062, 0.1875, 0.4375, 0.625, 0.4375, 0.6875, 0.4062, 0.6875, 0.4062, 0.625, 0.4375, 0.125, 0.4375, 0.1875, 0.4062, 0.1875, 0.4062, 0.125, 0.4375, 0.5625, 0.4375, 0.625, 0.4062, 0.625, 0.4062, 0.5625, 0.4375, 0.0625, 0.4375, 0.125, 0.4062, 0.125, 0.4062, 0.0625, 0.4375, 0.5, 0.4375, 0.5625, 0.4062, 0.5625, 0.4062, 0.5, 0.4375, 0.9375, 0.4219, 1.0, 0.4062, 0.9375, 0.4219, 0.0, 0.4375, 0.0625, 0.4062, 0.0625, 0.4062, 0.1875, 0.4062, 0.25, 0.375, 0.25, 0.375, 0.1875, 0.4062, 0.625, 0.4062, 0.6875, 0.375, 0.6875, 0.375, 0.625, 0.4062, 0.125, 0.4062, 0.1875, 0.375, 0.1875, 0.375, 0.125, 0.4062, 0.5625, 0.4062, 0.625, 0.375, 0.625, 0.375, 0.5625, 0.4062, 0.0625, 0.4062, 0.125, 0.375, 0.125, 0.375, 0.0625, 0.4062, 0.5, 0.4062, 0.5625, 0.375, 0.5625, 0.375, 0.5, 0.4062, 0.9375, 0.3906, 1.0, 0.375, 0.9375, 0.3906, 0.0, 0.4062, 0.0625, 0.375, 0.0625, 0.4062, 0.4375, 0.4062, 0.5, 0.375, 0.5, 0.375, 0.4375, 0.4062, 0.875, 0.4062, 0.9375, 0.375, 0.9375, 0.375, 0.875, 0.4062, 0.375, 0.4062, 0.4375, 0.375, 0.4375, 0.375, 0.375, 0.4062, 0.8125, 0.4062, 0.875, 0.375, 0.875, 0.375, 0.8125, 0.4062, 0.3125, 0.4062, 0.375, 0.375, 0.375, 0.375, 0.3125, 0.4062, 0.75, 0.4062, 0.8125, 0.375, 0.8125, 0.375, 0.75, 0.4062, 0.25, 0.4062, 0.3125, 0.375, 0.3125, 0.375, 0.25, 0.4062, 0.6875, 0.4062, 0.75, 0.375, 0.75, 0.375, 0.6875, 0.375, 0.875, 0.375, 0.9375, 0.3437, 0.9375, 0.3438, 0.875, 0.375, 0.375, 0.375, 0.4375, 0.3438, 0.4375, 0.3438, 0.375, 0.375, 0.8125, 0.375, 0.875, 0.3438, 0.875, 0.3438, 0.8125, 0.375, 0.3125, 0.375, 0.375, 0.3438, 0.375, 0.3438, 0.3125, 0.375, 0.75, 0.375, 0.8125, 0.3438, 0.8125, 0.3438, 0.75, 0.375, 0.25, 0.375, 0.3125, 0.3438, 0.3125, 0.3438, 0.25, 0.375, 0.6875, 0.375, 0.75, 0.3438, 0.75, 0.3438, 0.6875, 0.375, 0.1875, 0.375, 0.25, 0.3438, 0.25, 0.3438, 0.1875, 0.375, 0.625, 0.375, 0.6875, 0.3438, 0.6875, 0.3438, 0.625, 0.375, 0.125, 0.375, 0.1875, 0.3438, 0.1875, 0.3438, 0.125, 0.375, 0.5625, 0.375, 0.625, 0.3438, 0.625, 0.3438, 0.5625, 0.375, 0.0625, 0.375, 0.125, 0.3438, 0.125, 0.3437, 0.0625, 0.375, 0.5, 0.375, 0.5625, 0.3438, 0.5625, 0.3437, 0.5, 0.375, 0.9375, 0.3594, 1.0, 0.3437, 0.9375, 0.3594, 0.0, 0.375, 0.0625, 0.3437, 0.0625, 0.375, 0.4375, 0.375, 0.5, 0.3437, 0.5, 0.3438, 0.4375, 0.3438, 0.625, 0.3438, 0.6875, 0.3125, 0.6875, 0.3125, 0.625, 0.3438, 0.125, 0.3438, 0.1875, 0.3125, 0.1875, 0.3125, 0.125, 0.3438, 0.5625, 0.3438, 0.625, 0.3125, 0.625, 0.3125, 0.5625, 0.3437, 0.0625, 0.3438, 0.125, 0.3125, 0.125, 0.3125, 0.0625, 0.3437, 0.5, 0.3438, 0.5625, 0.3125, 0.5625, 0.3125, 0.5, 0.3437, 0.9375, 0.3281, 1.0, 0.3125, 0.9375, 0.3281, 0.0, 0.3437, 0.0625, 0.3125, 0.0625, 0.3438, 0.4375, 0.3437, 0.5, 0.3125, 0.5, 0.3125, 0.4375, 0.3438, 0.875, 0.3437, 0.9375, 0.3125, 0.9375, 0.3125, 0.875, 0.3438, 0.375, 0.3438, 0.4375, 0.3125, 0.4375, 0.3125, 0.375, 0.3438, 0.8125, 0.3438, 0.875, 0.3125, 0.875, 0.3125, 0.8125, 0.3438, 0.3125, 0.3438, 0.375, 0.3125, 0.375, 0.3125, 0.3125, 0.3438, 0.75, 0.3438, 0.8125, 0.3125, 0.8125, 0.3125, 0.75, 0.3438, 0.25, 0.3438, 0.3125, 0.3125, 0.3125, 0.3125, 0.25, 0.3438, 0.6875, 0.3438, 0.75, 0.3125, 0.75, 0.3125, 0.6875, 0.3438, 0.1875, 0.3438, 0.25, 0.3125, 0.25, 0.3125, 0.1875, 0.3125, 0.375, 0.3125, 0.4375, 0.2812, 0.4375, 0.2812, 0.375, 0.3125, 0.8125, 0.3125, 0.875, 0.2812, 0.875, 0.2812, 0.8125, 0.3125, 0.3125, 0.3125, 0.375, 0.2812, 0.375, 0.2812, 0.3125, 0.3125, 0.75, 0.3125, 0.8125, 0.2812, 0.8125, 0.2812, 0.75, 0.3125, 0.25, 0.3125, 0.3125, 0.2812, 0.3125, 0.2812, 0.25, 0.3125, 0.6875, 0.3125, 0.75, 0.2812, 0.75, 0.2812, 0.6875, 0.3125, 0.1875, 0.3125, 0.25, 0.2812, 0.25, 0.2812, 0.1875, 0.3125, 0.625, 0.3125, 0.6875, 0.2812, 0.6875, 0.2812, 0.625, 0.3125, 0.125, 0.3125, 0.1875, 0.2812, 0.1875, 0.2812, 0.125, 0.3125, 0.5625, 0.3125, 0.625, 0.2812, 0.625, 0.2812, 0.5625, 0.3125, 0.0625, 0.3125, 0.125, 0.2812, 0.125, 0.2812, 0.0625, 0.3125, 0.5, 0.3125, 0.5625, 0.2812, 0.5625, 0.2812, 0.5, 0.3125, 0.9375, 0.2969, 1.0, 0.2812, 0.9375, 0.2969, 0.0, 0.3125, 0.0625, 0.2812, 0.0625, 0.3125, 0.4375, 0.3125, 0.5, 0.2812, 0.5, 0.2812, 0.4375, 0.3125, 0.875, 0.3125, 0.9375, 0.2812, 0.9375, 0.2812, 0.875, 0.2812, 0.125, 0.2812, 0.1875, 0.25, 0.1875, 0.25, 0.125, 0.2812, 0.5625, 0.2812, 0.625, 0.25, 0.625, 0.25, 0.5625, 0.2812, 0.0625, 0.2812, 0.125, 0.25, 0.125, 0.25, 0.0625, 0.2812, 0.5, 0.2812, 0.5625, 0.25, 0.5625, 0.25, 0.5, 0.2812, 0.9375, 0.2656, 1.0, 0.25, 0.9375, 0.2656, 0.0, 0.2812, 0.0625, 0.25, 0.0625, 0.2812, 0.4375, 0.2812, 0.5, 0.25, 0.5, 0.25, 0.4375, 0.2812, 0.875, 0.2812, 0.9375, 0.25, 0.9375, 0.25, 0.875, 0.2812, 0.375, 0.2812, 0.4375, 0.25, 0.4375, 0.25, 0.375, 0.2812, 0.8125, 0.2812, 0.875, 0.25, 0.875, 0.25, 0.8125, 0.2812, 0.3125, 0.2812, 0.375, 0.25, 0.375, 0.25, 0.3125, 0.2812, 0.75, 0.2812, 0.8125, 0.25, 0.8125, 0.25, 0.75, 0.2812, 0.25, 0.2812, 0.3125, 0.25, 0.3125, 0.25, 0.25, 0.2812, 0.6875, 0.2812, 0.75, 0.25, 0.75, 0.25, 0.6875, 0.2812, 0.1875, 0.2812, 0.25, 0.25, 0.25, 0.25, 0.1875, 0.2812, 0.625, 0.2812, 0.6875, 0.25, 0.6875, 0.25, 0.625, 0.25, 0.3125, 0.25, 0.375, 0.2188, 0.375, 0.2188, 0.3125, 0.25, 0.75, 0.25, 0.8125, 0.2188, 0.8125, 0.2188, 0.75, 0.25, 0.25, 0.25, 0.3125, 0.2188, 0.3125, 0.2188, 0.25, 0.25, 0.6875, 0.25, 0.75, 0.2188, 0.75, 0.2188, 0.6875, 0.25, 0.1875, 0.25, 0.25, 0.2188, 0.25, 0.2188, 0.1875, 0.25, 0.625, 0.25, 0.6875, 0.2188, 0.6875, 0.2188, 0.625, 0.25, 0.125, 0.25, 0.1875, 0.2188, 0.1875, 0.2188, 0.125, 0.25, 0.5625, 0.25, 0.625, 0.2188, 0.625, 0.2188, 0.5625, 0.25, 0.0625, 0.25, 0.125, 0.2188, 0.125, 0.2188, 0.0625, 0.25, 0.5, 0.25, 0.5625, 0.2188, 0.5625, 0.2187, 0.5, 0.25, 0.9375, 0.2344, 1.0, 0.2188, 0.9375, 0.2344, 0.0, 0.25, 0.0625, 0.2188, 0.0625, 0.25, 0.4375, 0.25, 0.5, 0.2187, 0.5, 0.2188, 0.4375, 0.25, 0.875, 0.25, 0.9375, 0.2188, 0.9375, 0.2188, 0.875, 0.25, 0.375, 0.25, 0.4375, 0.2188, 0.4375, 0.2188, 0.375, 0.25, 0.8125, 0.25, 0.875, 0.2188, 0.875, 0.2188, 0.8125, 0.2188, 0.0625, 0.2188, 0.125, 0.1875, 0.125, 0.1875, 0.0625, 0.2187, 0.5, 0.2188, 0.5625, 0.1875, 0.5625, 0.1875, 0.5, 0.2188, 0.9375, 0.2031, 1.0, 0.1875, 0.9375, 0.2031, 0.0, 0.2188, 0.0625, 0.1875, 0.0625, 0.2188, 0.4375, 0.2187, 0.5, 0.1875, 0.5, 0.1875, 0.4375, 0.2188, 0.875, 0.2188, 0.9375, 0.1875, 0.9375, 0.1875, 0.875, 0.2188, 0.375, 0.2188, 0.4375, 0.1875, 0.4375, 0.1875, 0.375, 0.2188, 0.8125, 0.2188, 0.875, 0.1875, 0.875, 0.1875, 0.8125, 0.2188, 0.3125, 0.2188, 0.375, 0.1875, 0.375, 0.1875, 0.3125, 0.2188, 0.75, 0.2188, 0.8125, 0.1875, 0.8125, 0.1875, 0.75, 0.2188, 0.25, 0.2188, 0.3125, 0.1875, 0.3125, 0.1875, 0.25, 0.2188, 0.6875, 0.2188, 0.75, 0.1875, 0.75, 0.1875, 0.6875, 0.2188, 0.1875, 0.2188, 0.25, 0.1875, 0.25, 0.1875, 0.1875, 0.2188, 0.625, 0.2188, 0.6875, 0.1875, 0.6875, 0.1875, 0.625, 0.2188, 0.125, 0.2188, 0.1875, 0.1875, 0.1875, 0.1875, 0.125, 0.2188, 0.5625, 0.2188, 0.625, 0.1875, 0.625, 0.1875, 0.5625, 0.1875, 0.75, 0.1875, 0.8125, 0.1562, 0.8125, 0.1563, 0.75, 0.1875, 0.25, 0.1875, 0.3125, 0.1563, 0.3125, 0.1563, 0.25, 0.1875, 0.6875, 0.1875, 0.75, 0.1563, 0.75, 0.1563, 0.6875, 0.1875, 0.1875, 0.1875, 0.25, 0.1563, 0.25, 0.1562, 0.1875, 0.1875, 0.625, 0.1875, 0.6875, 0.1563, 0.6875, 0.1563, 0.625, 0.1875, 0.125, 0.1875, 0.1875, 0.1562, 0.1875, 0.1563, 0.125, 0.1875, 0.5625, 0.1875, 0.625, 0.1563, 0.625, 0.1562, 0.5625, 0.1875, 0.0625, 0.1875, 0.125, 0.1563, 0.125, 0.1563, 0.0625, 0.1875, 0.5, 0.1875, 0.5625, 0.1562, 0.5625, 0.1562, 0.5, 0.1875, 0.9375, 0.1719, 1.0, 0.1563, 0.9375, 0.1719, 0.0, 0.1875, 0.0625, 0.1563, 0.0625, 0.1875, 0.4375, 0.1875, 0.5, 0.1562, 0.5, 0.1562, 0.4375, 0.1875, 0.875, 0.1875, 0.9375, 0.1563, 0.9375, 0.1563, 0.875, 0.1875, 0.375, 0.1875, 0.4375, 0.1562, 0.4375, 0.1562, 0.375, 0.1875, 0.8125, 0.1875, 0.875, 0.1563, 0.875, 0.1562, 0.8125, 0.1875, 0.3125, 0.1875, 0.375, 0.1562, 0.375, 0.1563, 0.3125, 0.1562, 0.5, 0.1562, 0.5625, 0.125, 0.5625, 0.125, 0.5, 0.1563, 0.9375, 0.1406, 1.0, 0.125, 0.9375, 0.1406, 0.0, 0.1563, 0.0625, 0.125, 0.0625, 0.1562, 0.4375, 0.1562, 0.5, 0.125, 0.5, 0.125, 0.4375, 0.1563, 0.875, 0.1563, 0.9375, 0.125, 0.9375, 0.125, 0.875, 0.1562, 0.375, 0.1562, 0.4375, 0.125, 0.4375, 0.125, 0.375, 0.1562, 0.8125, 0.1563, 0.875, 0.125, 0.875, 0.125, 0.8125, 0.1563, 0.3125, 0.1562, 0.375, 0.125, 0.375, 0.125, 0.3125, 0.1563, 0.75, 0.1562, 0.8125, 0.125, 0.8125, 0.125, 0.75, 0.1563, 0.25, 0.1563, 0.3125, 0.125, 0.3125, 0.125, 0.25, 0.1563, 0.6875, 0.1563, 0.75, 0.125, 0.75, 0.125, 0.6875, 0.1562, 0.1875, 0.1563, 0.25, 0.125, 0.25, 0.125, 0.1875, 0.1563, 0.625, 0.1563, 0.6875, 0.125, 0.6875, 0.125, 0.625, 0.1563, 0.125, 0.1562, 0.1875, 0.125, 0.1875, 0.125, 0.125, 0.1562, 0.5625, 0.1563, 0.625, 0.125, 0.625, 0.125, 0.5625, 0.1563, 0.0625, 0.1563, 0.125, 0.125, 0.125, 0.125, 0.0625, 0.125, 0.25, 0.125, 0.3125, 0.09375, 0.3125, 0.09375, 0.25, 0.125, 0.6875, 0.125, 0.75, 0.09375, 0.75, 0.09375, 0.6875, 0.125, 0.1875, 0.125, 0.25, 0.09375, 0.25, 0.09375, 0.1875, 0.125, 0.625, 0.125, 0.6875, 0.09375, 0.6875, 0.09375, 0.625, 0.125, 0.125, 0.125, 0.1875, 0.09375, 0.1875, 0.09375, 0.125, 0.125, 0.5625, 0.125, 0.625, 0.09375, 0.625, 0.09375, 0.5625, 0.125, 0.0625, 0.125, 0.125, 0.09375, 0.125, 0.09375, 0.0625, 0.125, 0.5, 0.125, 0.5625, 0.09375, 0.5625, 0.09375, 0.5, 0.125, 0.9375, 0.1094, 1.0, 0.09375, 0.9375, 0.1094, 0.0, 0.125, 0.0625, 0.09375, 0.0625, 0.125, 0.4375, 0.125, 0.5, 0.09375, 0.5, 0.09375, 0.4375, 0.125, 0.875, 0.125, 0.9375, 0.09375, 0.9375, 0.09375, 0.875, 0.125, 0.375, 0.125, 0.4375, 0.09375, 0.4375, 0.09375, 0.375, 0.125, 0.8125, 0.125, 0.875, 0.09375, 0.875, 0.09375, 0.8125, 0.125, 0.3125, 0.125, 0.375, 0.09375, 0.375, 0.09375, 0.3125, 0.125, 0.75, 0.125, 0.8125, 0.09375, 0.8125, 0.09375, 0.75, 0.09375, 0.9375, 0.07813, 1.0, 0.0625, 0.9375, 0.07813, 0.0, 0.09375, 0.0625, 0.0625, 0.0625, 0.09375, 0.4375, 0.09375, 0.5, 0.0625, 0.5, 0.0625, 0.4375, 0.09375, 0.875, 0.09375, 0.9375, 0.0625, 0.9375, 0.0625, 0.875, 0.09375, 0.375, 0.09375, 0.4375, 0.0625, 0.4375, 0.0625, 0.375, 0.09375, 0.8125, 0.09375, 0.875, 0.0625, 0.875, 0.0625, 0.8125, 0.09375, 0.3125, 0.09375, 0.375, 0.0625, 0.375, 0.0625, 0.3125, 0.09375, 0.75, 0.09375, 0.8125, 0.0625, 0.8125, 0.0625, 0.75, 0.09375, 0.25, 0.09375, 0.3125, 0.0625, 0.3125, 0.0625, 0.25, 0.09375, 0.6875, 0.09375, 0.75, 0.0625, 0.75, 0.0625, 0.6875, 0.09375, 0.1875, 0.09375, 0.25, 0.0625, 0.25, 0.0625, 0.1875, 0.09375, 0.625, 0.09375, 0.6875, 0.0625, 0.6875, 0.0625, 0.625, 0.09375, 0.125, 0.09375, 0.1875, 0.0625, 0.1875, 0.0625, 0.125, 0.09375, 0.5625, 0.09375, 0.625, 0.0625, 0.625, 0.0625, 0.5625, 0.09375, 0.0625, 0.09375, 0.125, 0.0625, 0.125, 0.0625, 0.0625, 0.09375, 0.5, 0.09375, 0.5625, 0.0625, 0.5625, 0.0625, 0.5, 0.0625, 0.6875, 0.0625, 0.75, 0.03125, 0.75, 0.03125, 0.6875, 0.0625, 0.1875, 0.0625, 0.25, 0.03125, 0.25, 0.03125, 0.1875, 0.0625, 0.625, 0.0625, 0.6875, 0.03125, 0.6875, 0.03125, 0.625, 0.0625, 0.125, 0.0625, 0.1875, 0.03125, 0.1875, 0.03125, 0.125, 0.0625, 0.5625, 0.0625, 0.625, 0.03125, 0.625, 0.03125, 0.5625, 0.0625, 0.0625, 0.0625, 0.125, 0.03125, 0.125, 0.03125, 0.0625, 0.0625, 0.5, 0.0625, 0.5625, 0.03125, 0.5625, 0.03125, 0.5, 0.0625, 0.9375, 0.04688, 1.0, 0.03125, 0.9375, 0.04688, 0.0, 0.0625, 0.0625, 0.03125, 0.0625, 0.0625, 0.4375, 0.0625, 0.5, 0.03125, 0.5, 0.03125, 0.4375, 0.0625, 0.875, 0.0625, 0.9375, 0.03125, 0.9375, 0.03125, 0.875, 0.0625, 0.375, 0.0625, 0.4375, 0.03125, 0.4375, 0.03125, 0.375, 0.0625, 0.8125, 0.0625, 0.875, 0.03125, 0.875, 0.03125, 0.8125, 0.0625, 0.3125, 0.0625, 0.375, 0.03125, 0.375, 0.03125, 0.3125, 0.0625, 0.75, 0.0625, 0.8125, 0.03125, 0.8125, 0.03125, 0.75, 0.0625, 0.25, 0.0625, 0.3125, 0.03125, 0.3125, 0.03125, 0.25, 0.03125, 0.4375, 0.03125, 0.5, 0.0, 0.5, 0.0, 0.4375, 0.03125, 0.875, 0.03125, 0.9375, 8.941e-08, 0.9375, 2.98e-08, 0.875, 0.03125, 0.375, 0.03125, 0.4375, 0.0, 0.4375, 0.0, 0.375, 0.03125, 0.8125, 0.03125, 0.875, 2.98e-08, 0.875, 0.0, 0.8125, 0.03125, 0.3125, 0.03125, 0.375, 0.0, 0.375, 2.98e-08, 0.3125, 0.03125, 0.75, 0.03125, 0.8125, 0.0, 0.8125, 2.98e-08, 0.75, 0.03125, 0.25, 0.03125, 0.3125, 2.98e-08, 0.3125, 2.98e-08, 0.25, 0.03125, 0.6875, 0.03125, 0.75, 2.98e-08, 0.75, 2.98e-08, 0.6875, 0.03125, 0.1875, 0.03125, 0.25, 2.98e-08, 0.25, 0.0, 0.1875, 0.03125, 0.625, 0.03125, 0.6875, 2.98e-08, 0.6875, 0.0, 0.625, 0.03125, 0.125, 0.03125, 0.1875, 0.0, 0.1875, 2.98e-08, 0.125, 0.03125, 0.5625, 0.03125, 0.625, 0.0, 0.625, 0.0, 0.5625, 0.03125, 0.0625, 0.03125, 0.125, 2.98e-08, 0.125, 8.941e-08, 0.0625, 0.03125, 0.5, 0.03125, 0.5625, 0.0, 0.5625, 0.0, 0.5, 0.03125, 0.9375, 0.01563, 1.0, 8.941e-08, 0.9375, 0.01563, 0.0, 0.03125, 0.0625, 8.941e-08, 0.0625, 1.0, 0.1875, 1.0, 0.25, 0.9688, 0.25, 0.9688, 0.1875, 1.0, 0.625, 1.0, 0.6875, 0.9688, 0.6875, 0.9688, 0.625, 1.0, 0.125, 1.0, 0.1875, 0.9688, 0.1875, 0.9688, 0.125, 1.0, 0.5625, 1.0, 0.625, 0.9688, 0.625, 0.9688, 0.5625, 1.0, 0.0625, 1.0, 0.125, 0.9688, 0.125, 0.9688, 0.0625, 1.0, 0.5, 1.0, 0.5625, 0.9688, 0.5625, 0.9687, 0.5, 1.0, 0.9375, 0.9844, 1.0, 0.9688, 0.9375, 0.9844, 0.0, 1.0, 0.0625, 0.9688, 0.0625, 1.0, 0.4375, 1.0, 0.5, 0.9687, 0.5, 0.9688, 0.4375, 1.0, 0.875, 1.0, 0.9375, 0.9688, 0.9375, 0.9688, 0.875, 1.0, 0.375, 1.0, 0.4375, 0.9688, 0.4375, 0.9687, 0.375, 1.0, 0.8125, 1.0, 0.875, 0.9688, 0.875, 0.9688, 0.8125, 1.0, 0.3125, 1.0, 0.375, 0.9687, 0.375, 0.9688, 0.3125, 1.0, 0.75, 1.0, 0.8125, 0.9688, 0.8125, 0.9688, 0.75, 1.0, 0.25, 1.0, 0.3125, 0.9688, 0.3125, 0.9688, 0.25, 1.0, 0.6875, 1.0, 0.75, 0.9688, 0.75, 0.9688, 0.6875, 0.9687, 0.375, 0.9688, 0.4375, 0.9375, 0.4375, 0.9375, 0.375, 0.9688, 0.8125, 0.9688, 0.875, 0.9375, 0.875, 0.9375, 0.8125, 0.9688, 0.3125, 0.9687, 0.375, 0.9375, 0.375, 0.9375, 0.3125, 0.9688, 0.75, 0.9688, 0.8125, 0.9375, 0.8125, 0.9375, 0.75, 0.9688, 0.25, 0.9688, 0.3125, 0.9375, 0.3125, 0.9375, 0.25, 0.9688, 0.6875, 0.9688, 0.75, 0.9375, 0.75, 0.9375, 0.6875, 0.9688, 0.1875, 0.9688, 0.25, 0.9375, 0.25, 0.9375, 0.1875, 0.9688, 0.625, 0.9688, 0.6875, 0.9375, 0.6875, 0.9375, 0.625, 0.9688, 0.125, 0.9688, 0.1875, 0.9375, 0.1875, 0.9375, 0.125, 0.9688, 0.5625, 0.9688, 0.625, 0.9375, 0.625, 0.9375, 0.5625, 0.9688, 0.0625, 0.9688, 0.125, 0.9375, 0.125, 0.9375, 0.0625, 0.9687, 0.5, 0.9688, 0.5625, 0.9375, 0.5625, 0.9375, 0.5, 0.9688, 0.9375, 0.9531, 1.0, 0.9375, 0.9375, 0.9531, 0.0, 0.9688, 0.0625, 0.9375, 0.0625, 0.9688, 0.4375, 0.9687, 0.5, 0.9375, 0.5, 0.9375, 0.4375, 0.9688, 0.875, 0.9688, 0.9375, 0.9375, 0.9375, 0.9375, 0.875, 0.9375, 0.125, 0.9375, 0.1875, 0.9062, 0.1875, 0.9062, 0.125, 0.9375, 0.5625, 0.9375, 0.625, 0.9062, 0.625, 0.9062, 0.5625, 0.9375, 0.0625, 0.9375, 0.125, 0.9062, 0.125, 0.9062, 0.0625, 0.9375, 0.5, 0.9375, 0.5625, 0.9062, 0.5625, 0.9062, 0.5, 0.9375, 0.9375, 0.9219, 1.0, 0.9062, 0.9375, 0.9219, 0.0, 0.9375, 0.0625, 0.9062, 0.0625, 0.9375, 0.4375, 0.9375, 0.5, 0.9062, 0.5, 0.9062, 0.4375, 0.9375, 0.875, 0.9375, 0.9375, 0.9062, 0.9375, 0.9062, 0.875, 0.9375, 0.375, 0.9375, 0.4375, 0.9062, 0.4375, 0.9062, 0.375, 0.9375, 0.8125, 0.9375, 0.875, 0.9062, 0.875, 0.9062, 0.8125, 0.9375, 0.3125, 0.9375, 0.375, 0.9062, 0.375, 0.9062, 0.3125, 0.9375, 0.75, 0.9375, 0.8125, 0.9062, 0.8125, 0.9062, 0.75, 0.9375, 0.25, 0.9375, 0.3125, 0.9062, 0.3125, 0.9062, 0.25, 0.9375, 0.6875, 0.9375, 0.75, 0.9062, 0.75, 0.9062, 0.6875, 0.9375, 0.1875, 0.9375, 0.25, 0.9062, 0.25, 0.9062, 0.1875, 0.9375, 0.625, 0.9375, 0.6875, 0.9062, 0.6875, 0.9062, 0.625, 0.9062, 0.8125, 0.9062, 0.875, 0.875, 0.875, 0.875, 0.8125, 0.9062, 0.3125, 0.9062, 0.375, 0.875, 0.375, 0.875, 0.3125, 0.9062, 0.75, 0.9062, 0.8125, 0.875, 0.8125, 0.875, 0.75, 0.9062, 0.25, 0.9062, 0.3125, 0.875, 0.3125, 0.875, 0.25, 0.9062, 0.6875, 0.9062, 0.75, 0.875, 0.75, 0.875, 0.6875, 0.9062, 0.1875, 0.9062, 0.25, 0.875, 0.25, 0.875, 0.1875, 0.9062, 0.625, 0.9062, 0.6875, 0.875, 0.6875, 0.875, 0.625, 0.9062, 0.125, 0.9062, 0.1875, 0.875, 0.1875, 0.875, 0.125, 0.9062, 0.5625, 0.9062, 0.625, 0.875, 0.625, 0.875, 0.5625, 0.9062, 0.0625, 0.9062, 0.125, 0.875, 0.125, 0.875, 0.0625, 0.9062, 0.5, 0.9062, 0.5625, 0.875, 0.5625, 0.875, 0.5, 0.9062, 0.9375, 0.8906, 1.0, 0.875, 0.9375, 0.8906, 0.0, 0.9062, 0.0625, 0.875, 0.0625, 0.9062, 0.4375, 0.9062, 0.5, 0.875, 0.5, 0.875, 0.4375, 0.9062, 0.875, 0.9062, 0.9375, 0.875, 0.9375, 0.875, 0.875, 0.9062, 0.375, 0.9062, 0.4375, 0.875, 0.4375, 0.875, 0.375, 0.875, 0.5625, 0.875, 0.625, 0.8438, 0.625, 0.8438, 0.5625, 0.875, 0.0625, 0.875, 0.125, 0.8438, 0.125, 0.8438, 0.0625, 0.875, 0.5, 0.875, 0.5625, 0.8438, 0.5625, 0.8437, 0.5, 0.875, 0.9375, 0.8594, 1.0, 0.8438, 0.9375, 0.8594, 0.0, 0.875, 0.0625, 0.8438, 0.0625, 0.875, 0.4375, 0.875, 0.5, 0.8437, 0.5, 0.8438, 0.4375, 0.875, 0.875, 0.875, 0.9375, 0.8438, 0.9375, 0.8438, 0.875, 0.875, 0.375, 0.875, 0.4375, 0.8438, 0.4375, 0.8438, 0.375, 0.875, 0.8125, 0.875, 0.875, 0.8438, 0.875, 0.8438, 0.8125, 0.875, 0.3125, 0.875, 0.375, 0.8438, 0.375, 0.8438, 0.3125, 0.875, 0.75, 0.875, 0.8125, 0.8438, 0.8125, 0.8438, 0.75, 0.875, 0.25, 0.875, 0.3125, 0.8438, 0.3125, 0.8438, 0.25, 0.875, 0.6875, 0.875, 0.75, 0.8438, 0.75, 0.8438, 0.6875, 0.875, 0.1875, 0.875, 0.25, 0.8438, 0.25, 0.8438, 0.1875, 0.875, 0.625, 0.875, 0.6875, 0.8438, 0.6875, 0.8438, 0.625, 0.875, 0.125, 0.875, 0.1875, 0.8438, 0.1875, 0.8438, 0.125, 0.8438, 0.3125, 0.8438, 0.375, 0.8125, 0.375, 0.8125, 0.3125, 0.8438, 0.75, 0.8438, 0.8125, 0.8125, 0.8125, 0.8125, 0.75, 0.8438, 0.25, 0.8438, 0.3125, 0.8125, 0.3125, 0.8125, 0.25, 0.8438, 0.6875, 0.8438, 0.75, 0.8125, 0.75, 0.8125, 0.6875, 0.8438, 0.1875, 0.8438, 0.25, 0.8125, 0.25, 0.8125, 0.1875, 0.8438, 0.625, 0.8438, 0.6875, 0.8125, 0.6875, 0.8125, 0.625, 0.8438, 0.125, 0.8438, 0.1875, 0.8125, 0.1875, 0.8125, 0.125, 0.8438, 0.5625, 0.8438, 0.625, 0.8125, 0.625, 0.8125, 0.5625, 0.8438, 0.0625, 0.8438, 0.125, 0.8125, 0.125, 0.8125, 0.0625, 0.8437, 0.5, 0.8438, 0.5625, 0.8125, 0.5625, 0.8125, 0.5, 0.8438, 0.9375, 0.8281, 1.0, 0.8125, 0.9375, 0.8281, 0.0, 0.8438, 0.0625, 0.8125, 0.0625, 0.8438, 0.4375, 0.8437, 0.5, 0.8125, 0.5, 0.8125, 0.4375, 0.8438, 0.875, 0.8438, 0.9375, 0.8125, 0.9375, 0.8125, 0.875, 0.8438, 0.375, 0.8438, 0.4375, 0.8125, 0.4375, 0.8125, 0.375, 0.8438, 0.8125, 0.8438, 0.875, 0.8125, 0.875, 0.8125, 0.8125, 0.8125, 0.0625, 0.8125, 0.125, 0.7812, 0.125, 0.7812, 0.0625, 0.8125, 0.5, 0.8125, 0.5625, 0.7812, 0.5625, 0.7812, 0.5, 0.8125, 0.9375, 0.7969, 1.0, 0.7812, 0.9375, 0.7969, 0.0, 0.8125, 0.0625, 0.7812, 0.0625, 0.8125, 0.4375, 0.8125, 0.5, 0.7812, 0.5, 0.7812, 0.4375, 0.8125, 0.875, 0.8125, 0.9375, 0.7812, 0.9375, 0.7812, 0.875, 0.8125, 0.375, 0.8125, 0.4375, 0.7812, 0.4375, 0.7812, 0.375, 0.8125, 0.8125, 0.8125, 0.875, 0.7812, 0.875, 0.7812, 0.8125, 0.8125, 0.3125, 0.8125, 0.375, 0.7812, 0.375, 0.7812, 0.3125, 0.8125, 0.75, 0.8125, 0.8125, 0.7812, 0.8125, 0.7812, 0.75, 0.8125, 0.25, 0.8125, 0.3125, 0.7812, 0.3125, 0.7812, 0.25, 0.8125, 0.6875, 0.8125, 0.75, 0.7812, 0.75, 0.7812, 0.6875, 0.8125, 0.1875, 0.8125, 0.25, 0.7812, 0.25, 0.7812, 0.1875, 0.8125, 0.625, 0.8125, 0.6875, 0.7812, 0.6875, 0.7812, 0.625, 0.8125, 0.125, 0.8125, 0.1875, 0.7812, 0.1875, 0.7812, 0.125, 0.8125, 0.5625, 0.8125, 0.625, 0.7812, 0.625, 0.7812, 0.5625, 0.7812, 0.75, 0.7812, 0.8125, 0.75, 0.8125, 0.75, 0.75, 0.7812, 0.25, 0.7812, 0.3125, 0.75, 0.3125, 0.75, 0.25, 0.7812, 0.6875, 0.7812, 0.75, 0.75, 0.75, 0.75, 0.6875, 0.7812, 0.1875, 0.7812, 0.25, 0.75, 0.25, 0.75, 0.1875, 0.7812, 0.625, 0.7812, 0.6875, 0.75, 0.6875, 0.75, 0.625, 0.7812, 0.125, 0.7812, 0.1875, 0.75, 0.1875, 0.75, 0.125, 0.7812, 0.5625, 0.7812, 0.625, 0.75, 0.625, 0.75, 0.5625, 0.7812, 0.0625, 0.7812, 0.125, 0.75, 0.125, 0.75, 0.0625, 0.7812, 0.5, 0.7812, 0.5625, 0.75, 0.5625, 0.75, 0.5, 0.7812, 0.9375, 0.7656, 1.0, 0.75, 0.9375, 0.7656, 0.0, 0.7812, 0.0625, 0.75, 0.0625, 0.7812, 0.4375, 0.7812, 0.5, 0.75, 0.5, 0.75, 0.4375, 0.7812, 0.875, 0.7812, 0.9375, 0.75, 0.9375, 0.75, 0.875, 0.7812, 0.375, 0.7812, 0.4375, 0.75, 0.4375, 0.75, 0.375, 0.7812, 0.8125, 0.7812, 0.875, 0.75, 0.875, 0.75, 0.8125, 0.7812, 0.3125, 0.7812, 0.375, 0.75, 0.375, 0.75, 0.3125])
me_sphere.use_remesh_fix_poles = True
me_sphere.use_remesh_preserve_attributes = False
me_sphere.update()

# ---- curves / text
cu_beziercurve = bpy.data.curves.new('BezierCurve', 'CURVE')
cu_beziercurve.dimensions = '3D'
_sp = cu_beziercurve.splines.new('BEZIER'); _sp.bezier_points.add(2)
_sp.bezier_points.foreach_set('co', [2.785, 1.334, 1.173, 2.835, 0.0, 0.0, -2.835, 0.0, 0.0])
_sp.bezier_points.foreach_set('handle_left', [2.449, 1.213, 3.145, 4.252, 1.417, 0.0, 0.0, 0.0, 0.0])
_sp.bezier_points.foreach_set('handle_right', [3.121, 1.454, -0.7996, 1.417, -1.417, 0.0, -5.669, 0.0, 0.0])
for _p, _l, _r in zip(_sp.bezier_points, ['ALIGNED', 'ALIGNED', 'ALIGNED'], ['ALIGNED', 'ALIGNED', 'ALIGNED']): _p.handle_left_type = _l; _p.handle_right_type = _r
_sp.bezier_points.foreach_set('radius', [2.835, 2.835, 2.835])
_sp.order_u = 0
_sp.order_v = 0
cu_beziercurve.use_path = True
cu_beziercurve.fill_mode = 'FULL'
cu_beziercurve_001 = bpy.data.curves.new('BezierCurve.001', 'CURVE')
cu_beziercurve_001.dimensions = '3D'
_sp = cu_beziercurve_001.splines.new('BEZIER'); _sp.bezier_points.add(38)
_sp.bezier_points.foreach_set('co', [1.964, 0.08085, 0.0, 1.863, 0.1807, 0.0, 1.763, 0.2786, 0.0, 1.662, 0.3738, 0.0, 1.561, 0.4652, 0.0, 1.46, 0.5518, 0.0, 1.36, 0.6329, 0.0, 1.259, 0.7075, 0.0, 1.158, 0.775, 0.0, 1.058, 0.8346, 0.0, 0.9569, 0.8858, 0.0, 0.8561, 0.928, 0.0, 0.7554, 0.9607, 0.0, 0.6547, 0.9838, 0.0, 0.554, 0.9968, 0.0, 0.4533, 0.9998, 0.0, 0.3525, 0.9926, 0.0, 0.2518, 0.9754, 0.0, 0.1511, 0.9482, 0.0, 0.05036, 0.9115, 0.0, -0.05036, 0.8655, 0.0, -0.1511, 0.8108, 0.0, -0.2518, 0.7478, 0.0, -0.3525, 0.6773, 0.0, -0.4533, 0.5998, 0.0, -0.554, 0.5163, 0.0, -0.6547, 0.4276, 0.0, -0.7554, 0.3346, 0.0, -0.8561, 0.2381, 0.0, -0.9569, 0.1392, 0.0, -1.058, 0.03895, 0.0, -1.158, -0.06172, 0.0, -1.259, -0.1618, 0.0, -1.36, -0.2602, 0.0, -1.46, -0.3559, 0.0, -1.561, -0.4481, 0.0, -1.662, -0.5357, 0.0, -1.763, -0.6179, 0.0, -1.863, -0.6939, 0.0])
_sp.bezier_points.foreach_set('handle_left', [1.964, 0.08085, 0.0, 1.897, 0.1474, 0.0, 1.796, 0.246, 0.0, 1.696, 0.3421, 0.0, 1.595, 0.4347, 0.0, 1.494, 0.5229, 0.0, 1.393, 0.6059, 0.0, 1.293, 0.6826, 0.0, 1.192, 0.7525, 0.0, 1.091, 0.8147, 0.0, 0.9904, 0.8687, 0.0, 0.8897, 0.9139, 0.0, 0.789, 0.9498, 0.0, 0.6883, 0.9761, 0.0, 0.5876, 0.9925, 0.0, 0.4868, 0.9988, 0.0, 0.3861, 0.995, 0.0, 0.2854, 0.9811, 0.0, 0.1847, 0.9573, 0.0, 0.08394, 0.9237, 0.0, -0.01679, 0.8808, 0.0, -0.1175, 0.829, 0.0, -0.2182, 0.7688, 0.0, -0.319, 0.7008, 0.0, -0.4197, 0.6256, 0.0, -0.5204, 0.5442, 0.0, -0.6211, 0.4572, 0.0, -0.7218, 0.3656, 0.0, -0.8226, 0.2703, 0.0, -0.9233, 0.1722, 0.0, -1.024, 0.07238, 0.0, -1.125, -0.02816, 0.0, -1.225, -0.1284, 0.0, -1.326, -0.2274, 0.0, -1.427, -0.324, 0.0, -1.528, -0.4174, 0.0, -1.628, -0.5065, 0.0, -1.729, -0.5905, 0.0, -1.83, -0.6685, 0.0])
_sp.bezier_points.foreach_set('handle_right', [1.931, 0.1141, 0.0, 1.83, 0.2133, 0.0, 1.729, 0.3104, 0.0, 1.628, 0.4043, 0.0, 1.528, 0.4941, 0.0, 1.427, 0.5788, 0.0, 1.326, 0.6578, 0.0, 1.225, 0.73, 0.0, 1.125, 0.7949, 0.0, 1.024, 0.8517, 0.0, 0.9233, 0.8998, 0.0, 0.8226, 0.9389, 0.0, 0.7218, 0.9684, 0.0, 0.6211, 0.9881, 0.0, 0.5204, 0.9978, 0.0, 0.4197, 0.9974, 0.0, 0.319, 0.9869, 0.0, 0.2182, 0.9663, 0.0, 0.1175, 0.936, 0.0, 0.01679, 0.8962, 0.0, -0.08394, 0.8473, 0.0, -0.1847, 0.7898, 0.0, -0.2854, 0.7243, 0.0, -0.3861, 0.6515, 0.0, -0.4868, 0.572, 0.0, -0.5876, 0.4868, 0.0, -0.6883, 0.3966, 0.0, -0.789, 0.3024, 0.0, -0.8897, 0.2051, 0.0, -0.9904, 0.1058, 0.0, -1.091, 0.005395, 0.0, -1.192, -0.09507, 0.0, -1.293, -0.1946, 0.0, -1.393, -0.2921, 0.0, -1.494, -0.3867, 0.0, -1.595, -0.4773, 0.0, -1.696, -0.5631, 0.0, -1.796, -0.6432, 0.0, -1.863, -0.6939, 0.0])
for _p, _l, _r in zip(_sp.bezier_points, ['FREE', 'VECTOR', 'VECTOR', 'VECTOR', 'VECTOR', 'VECTOR', 'VECTOR', 'VECTOR', 'VECTOR', 'VECTOR', 'VECTOR', 'VECTOR', 'VECTOR', 'VECTOR', 'VECTOR', 'VECTOR', 'VECTOR', 'VECTOR', 'VECTOR', 'VECTOR', 'VECTOR', 'VECTOR', 'VECTOR', 'VECTOR', 'VECTOR', 'VECTOR', 'VECTOR', 'VECTOR', 'VECTOR', 'VECTOR', 'VECTOR', 'VECTOR', 'VECTOR', 'VECTOR', 'VECTOR', 'VECTOR', 'VECTOR', 'VECTOR', 'VECTOR'], ['VECTOR', 'VECTOR', 'VECTOR', 'VECTOR', 'VECTOR', 'VECTOR', 'VECTOR', 'VECTOR', 'VECTOR', 'VECTOR', 'VECTOR', 'VECTOR', 'VECTOR', 'VECTOR', 'VECTOR', 'VECTOR', 'VECTOR', 'VECTOR', 'VECTOR', 'VECTOR', 'VECTOR', 'VECTOR', 'VECTOR', 'VECTOR', 'VECTOR', 'VECTOR', 'VECTOR', 'VECTOR', 'VECTOR', 'VECTOR', 'VECTOR', 'VECTOR', 'VECTOR', 'VECTOR', 'VECTOR', 'VECTOR', 'VECTOR', 'VECTOR', 'FREE']): _p.handle_left_type = _l; _p.handle_right_type = _r
cu_beziercurve_001.fill_mode = 'FULL'
cu_beziercurve_002 = bpy.data.curves.new('BezierCurve.002', 'CURVE')
cu_beziercurve_002.dimensions = '3D'
_sp = cu_beziercurve_002.splines.new('BEZIER'); _sp.bezier_points.add(76)
_sp.bezier_points.foreach_set('co', [3.896, -1.01, 0.0, 3.795, -0.8046, 0.0, 3.694, -0.5964, 0.0, 3.593, -0.3938, 0.0, 3.492, -0.2044, 0.0, 3.39, -0.03485, 0.0, 3.289, 0.1093, 0.0, 3.188, 0.2238, 0.0, 3.087, 0.3057, 0.0, 2.986, 0.354, 0.0, 2.884, 0.369, 0.0, 2.783, 0.3525, 0.0, 2.682, 0.308, 0.0, 2.581, 0.2401, 0.0, 2.479, 0.1545, 0.0, 2.378, 0.05772, 0.0, 2.277, -0.04316, 0.0, 2.176, -0.141, 0.0, 2.075, -0.2286, 0.0, 1.973, -0.2995, 0.0, 1.872, -0.3477, 0.0, 1.771, -0.3685, 0.0, 1.67, -0.3582, 0.0, 1.569, -0.3149, 0.0, 1.467, -0.2377, 0.0, 1.366, -0.1278, 0.0, 1.265, 0.01222, 0.0, 1.164, 0.1784, 0.0, 1.063, 0.3653, 0.0, 0.9614, 0.5664, 0.0, 0.8602, 0.7743, 0.0, 0.759, 0.981, 0.0, 0.6578, 1.178, 0.0, 0.5566, 1.358, 0.0, 0.4554, 1.512, 0.0, 0.3542, 1.634, 0.0, 0.253, 1.717, 0.0, 0.1518, 1.757, 0.0, 0.0506, 1.751, 0.0, -0.0506, 1.696, 0.0, -0.1518, 1.594, 0.0, -0.253, 1.445, 0.0, -0.3542, 1.254, 0.0, -0.4554, 1.026, 0.0, -0.5566, 0.7665, 0.0, -0.6578, 0.4838, 0.0, -0.759, 0.1863, 0.0, -0.8602, -0.1168, 0.0, -0.9614, -0.4164, 0.0, -1.063, -0.7033, 0.0, -1.164, -0.9687, 0.0, -1.265, -1.205, 0.0, -1.366, -1.405, 0.0, -1.467, -1.564, 0.0, -1.569, -1.677, 0.0, -1.67, -1.742, 0.0, -1.771, -1.76, 0.0, -1.872, -1.73, 0.0, -1.973, -1.656, 0.0, -2.075, -1.543, 0.0, -2.176, -1.396, 0.0, -2.277, -1.221, 0.0, -2.378, -1.027, 0.0, -2.479, -0.8222, 0.0, -2.581, -0.6139, 0.0, -2.682, -0.4105, 0.0, -2.783, -0.2197, 0.0, -2.884, -0.04827, 0.0, -2.986, 0.0982, 0.0, -3.087, 0.2153, 0.0, -3.188, 0.3001, 0.0, -3.289, 0.3513, 0.0, -3.39, 0.369, 0.0, -3.492, 0.355, 0.0, -3.593, 0.3127, 0.0, -3.694, 0.2466, 0.0, -3.795, 0.1622, 0.0])
_sp.bezier_points.foreach_set('handle_left', [3.896, -1.01, 0.0, 3.829, -0.8732, 0.0, 3.728, -0.6658, 0.0, 3.626, -0.4613, 0.0, 3.525, -0.2675, 0.0, 3.424, -0.09137, 0.0, 3.323, 0.06124, 0.0, 3.222, 0.1856, 0.0, 3.12, 0.2784, 0.0, 3.019, 0.3379, 0.0, 2.918, 0.364, 0.0, 2.817, 0.358, 0.0, 2.716, 0.3228, 0.0, 2.614, 0.2627, 0.0, 2.513, 0.183, 0.0, 2.412, 0.08998, 0.0, 2.311, -0.00953, 0.0, 2.21, -0.1084, 0.0, 2.108, -0.1994, 0.0, 2.007, -0.2758, 0.0, 1.906, -0.3316, 0.0, 1.805, -0.3616, 0.0, 1.704, -0.3617, 0.0, 1.602, -0.3293, 0.0, 1.501, -0.2634, 0.0, 1.4, -0.1645, 0.0, 1.299, -0.03447, 0.0, 1.198, 0.123, 0.0, 1.096, 0.303, 0.0, 0.9952, 0.4994, 0.0, 0.894, 0.705, 0.0, 0.7928, 0.9121, 0.0, 0.6916, 1.112, 0.0, 0.5904, 1.298, 0.0, 0.4892, 1.461, 0.0, 0.3879, 1.593, 0.0, 0.2867, 1.689, 0.0, 0.1855, 1.744, 0.0, 0.08434, 1.753, 0.0, -0.01687, 1.714, 0.0, -0.1181, 1.628, 0.0, -0.2193, 1.495, 0.0, -0.3205, 1.318, 0.0, -0.4217, 1.102, 0.0, -0.5229, 0.8529, 0.0, -0.6241, 0.578, 0.0, -0.7253, 0.2855, 0.0, -0.8265, -0.01578, 0.0, -0.9277, -0.3166, 0.0, -1.029, -0.6077, 0.0, -1.13, -0.8802, 0.0, -1.231, -1.126, 0.0, -1.333, -1.338, 0.0, -1.434, -1.511, 0.0, -1.535, -1.639, 0.0, -1.636, -1.721, 0.0, -1.737, -1.754, 0.0, -1.839, -1.74, 0.0, -1.94, -1.681, 0.0, -2.041, -1.581, 0.0, -2.142, -1.445, 0.0, -2.243, -1.279, 0.0, -2.345, -1.092, 0.0, -2.446, -0.8906, 0.0, -2.547, -0.6833, 0.0, -2.648, -0.4783, 0.0, -2.749, -0.2833, 0.0, -2.851, -0.1054, 0.0, -2.952, 0.04938, 0.0, -3.053, 0.1763, 0.0, -3.154, 0.2718, 0.0, -3.255, 0.3342, 0.0, -3.357, 0.3631, 0.0, -3.458, 0.3597, 0.0, -3.559, 0.3268, 0.0, -3.66, 0.2686, 0.0, -3.761, 0.1904, 0.0])
_sp.bezier_points.foreach_set('handle_right', [3.863, -0.9418, 0.0, 3.761, -0.7352, 0.0, 3.66, -0.5289, 0.0, 3.559, -0.3307, 0.0, 3.458, -0.1479, 0.0, 3.357, 0.0132, 0.0, 3.255, 0.1474, 0.0, 3.154, 0.2511, 0.0, 3.053, 0.3218, 0.0, 2.952, 0.359, 0.0, 2.851, 0.3635, 0.0, 2.749, 0.3377, 0.0, 2.648, 0.2854, 0.0, 2.547, 0.2115, 0.0, 2.446, 0.1222, 0.0, 2.345, 0.0241, 0.0, 2.243, -0.07576, 0.0, 2.142, -0.1702, 0.0, 2.041, -0.2522, 0.0, 1.94, -0.3155, 0.0, 1.839, -0.3546, 0.0, 1.737, -0.3651, 0.0, 1.636, -0.3438, 0.0, 1.535, -0.2891, 0.0, 1.434, -0.2011, 0.0, 1.333, -0.08115, 0.0, 1.231, 0.06762, 0.0, 1.13, 0.2407, 0.0, 1.029, 0.4323, 0.0, 0.9277, 0.6357, 0.0, 0.8265, 0.8432, 0.0, 0.7253, 1.047, 0.0, 0.6241, 1.238, 0.0, 0.5229, 1.409, 0.0, 0.4217, 1.553, 0.0, 0.3205, 1.661, 0.0, 0.2193, 1.73, 0.0, 0.1181, 1.755, 0.0, 0.01687, 1.732, 0.0, -0.08434, 1.662, 0.0, -0.1855, 1.544, 0.0, -0.2867, 1.382, 0.0, -0.3879, 1.178, 0.0, -0.4892, 0.9394, 0.0, -0.5904, 0.6722, 0.0, -0.6916, 0.3846, 0.0, -0.7928, 0.08527, 0.0, -0.894, -0.2167, 0.0, -0.9952, -0.512, 0.0, -1.096, -0.7918, 0.0, -1.198, -1.047, 0.0, -1.299, -1.272, 0.0, -1.4, -1.458, 0.0, -1.501, -1.601, 0.0, -1.602, -1.699, 0.0, -1.704, -1.748, 0.0, -1.805, -1.75, 0.0, -1.906, -1.706, 0.0, -2.007, -1.619, 0.0, -2.108, -1.494, 0.0, -2.21, -1.338, 0.0, -2.311, -1.157, 0.0, -2.412, -0.959, 0.0, -2.513, -0.7527, 0.0, -2.614, -0.5461, 0.0, -2.716, -0.3469, 0.0, -2.817, -0.1626, 0.0, -2.918, 0.0005541, 0.0, -3.019, 0.1372, 0.0, -3.12, 0.2436, 0.0, -3.222, 0.3172, 0.0, -3.323, 0.3572, 0.0, -3.424, 0.3643, 0.0, -3.525, 0.3409, 0.0, -3.626, 0.2907, 0.0, -3.728, 0.2185, 0.0, -3.795, 0.1622, 0.0])
for _p, _l, _r in zip(_sp.bezier_points, ['FREE', 'VECTOR', 'VECTOR', 'VECTOR', 'VECTOR', 'VECTOR', 'VECTOR', 'VECTOR', 'VECTOR', 'VECTOR', 'VECTOR', 'VECTOR', 'VECTOR', 'VECTOR', 'VECTOR', 'VECTOR', 'VECTOR', 'VECTOR', 'VECTOR', 'VECTOR', 'VECTOR', 'VECTOR', 'VECTOR', 'VECTOR', 'VECTOR', 'VECTOR', 'VECTOR', 'VECTOR', 'VECTOR', 'VECTOR', 'VECTOR', 'VECTOR', 'VECTOR', 'VECTOR', 'VECTOR', 'VECTOR', 'VECTOR', 'VECTOR', 'VECTOR', 'VECTOR', 'VECTOR', 'VECTOR', 'VECTOR', 'VECTOR', 'VECTOR', 'VECTOR', 'VECTOR', 'VECTOR', 'VECTOR', 'VECTOR', 'VECTOR', 'VECTOR', 'VECTOR', 'VECTOR', 'VECTOR', 'VECTOR', 'VECTOR', 'VECTOR', 'VECTOR', 'VECTOR', 'VECTOR', 'VECTOR', 'VECTOR', 'VECTOR', 'VECTOR', 'VECTOR', 'VECTOR', 'VECTOR', 'VECTOR', 'VECTOR', 'VECTOR', 'VECTOR', 'VECTOR', 'VECTOR', 'VECTOR', 'VECTOR', 'VECTOR'], ['VECTOR', 'VECTOR', 'VECTOR', 'VECTOR', 'VECTOR', 'VECTOR', 'VECTOR', 'VECTOR', 'VECTOR', 'VECTOR', 'VECTOR', 'VECTOR', 'VECTOR', 'VECTOR', 'VECTOR', 'VECTOR', 'VECTOR', 'VECTOR', 'VECTOR', 'VECTOR', 'VECTOR', 'VECTOR', 'VECTOR', 'VECTOR', 'VECTOR', 'VECTOR', 'VECTOR', 'VECTOR', 'VECTOR', 'VECTOR', 'VECTOR', 'VECTOR', 'VECTOR', 'VECTOR', 'VECTOR', 'VECTOR', 'VECTOR', 'VECTOR', 'VECTOR', 'VECTOR', 'VECTOR', 'VECTOR', 'VECTOR', 'VECTOR', 'VECTOR', 'VECTOR', 'VECTOR', 'VECTOR', 'VECTOR', 'VECTOR', 'VECTOR', 'VECTOR', 'VECTOR', 'VECTOR', 'VECTOR', 'VECTOR', 'VECTOR', 'VECTOR', 'VECTOR', 'VECTOR', 'VECTOR', 'VECTOR', 'VECTOR', 'VECTOR', 'VECTOR', 'VECTOR', 'VECTOR', 'VECTOR', 'VECTOR', 'VECTOR', 'VECTOR', 'VECTOR', 'VECTOR', 'VECTOR', 'VECTOR', 'VECTOR', 'FREE']): _p.handle_left_type = _l; _p.handle_right_type = _r
cu_beziercurve_002.fill_mode = 'FULL'
cu_beziercurve_003 = bpy.data.curves.new('BezierCurve.003', 'CURVE')
cu_beziercurve_003.dimensions = '3D'
_sp = cu_beziercurve_003.splines.new('BEZIER'); _sp.bezier_points.add(9)
_sp.bezier_points.foreach_set('co', [-0.06246, 0.004405, 1.027e-06, -0.0651, 0.003524, 1.027e-06, -0.06774, 0.002643, 1.027e-06, -0.07039, 0.001762, 1.028e-06, -0.07303, 0.0008812, 1.028e-06, -0.07567, 0.0, 1.028e-06, -0.07831, -0.0008812, 1.028e-06, -0.08095, -0.001762, 1.028e-06, -0.08359, -0.002643, 1.028e-06, -0.08623, -0.003524, 1.028e-06])
_sp.bezier_points.foreach_set('handle_left', [-0.06246, 0.004405, 1.027e-06, -0.06422, 0.003818, 1.027e-06, -0.06686, 0.002937, 1.027e-06, -0.0695, 0.002056, 1.028e-06, -0.07215, 0.001175, 1.028e-06, -0.07479, 0.0002937, 1.028e-06, -0.07743, -0.0005875, 1.028e-06, -0.08007, -0.001469, 1.028e-06, -0.08271, -0.00235, 1.028e-06, -0.08535, -0.003231, 1.028e-06])
_sp.bezier_points.foreach_set('handle_right', [-0.06334, 0.004112, 1.027e-06, -0.06598, 0.003231, 1.027e-06, -0.06862, 0.00235, 1.027e-06, -0.07127, 0.001469, 1.028e-06, -0.07391, 0.0005875, 1.028e-06, -0.07655, -0.0002937, 1.028e-06, -0.07919, -0.001175, 1.028e-06, -0.08183, -0.002056, 1.028e-06, -0.08447, -0.002937, 1.028e-06, -0.08623, -0.003524, 1.028e-06])
for _p, _l, _r in zip(_sp.bezier_points, ['FREE', 'VECTOR', 'VECTOR', 'VECTOR', 'VECTOR', 'VECTOR', 'VECTOR', 'VECTOR', 'VECTOR', 'VECTOR'], ['VECTOR', 'VECTOR', 'VECTOR', 'VECTOR', 'VECTOR', 'VECTOR', 'VECTOR', 'VECTOR', 'VECTOR', 'FREE']): _p.handle_left_type = _l; _p.handle_right_type = _r
cu_beziercurve_003.fill_mode = 'FULL'

# ---- objects
ob_light = bpy.data.objects.new('Light', light_light)
ob_camera = bpy.data.objects.new('Camera', cam_camera)
ob_beziercurve = bpy.data.objects.new('BezierCurve', cu_beziercurve)
ob_sphere = bpy.data.objects.new('Sphere', me_sphere)
ob_beziercurve_001 = bpy.data.objects.new('BezierCurve.001', cu_beziercurve_001)
ob_beziercurve_002 = bpy.data.objects.new('BezierCurve.002', cu_beziercurve_002)
ob_beziercurve_003 = bpy.data.objects.new('BezierCurve.003', cu_beziercurve_003)
_N = ng_geometry_nodes.nodes; _L = ng_geometry_nodes.links
n0 = _N.new('NodeGroupOutput'); n0.name = 'Group Output'; n0.location = (615, 0)
n1 = _N.new('GeometryNodeJoinGeometry'); n1.name = 'Join Geometry'; n1.location = (395, -3)
n2 = _N.new('GeometryNodeObjectInfo'); n2.name = 'Object Info'; n2.location = (-503, -198)
n2.inputs[0].default_value = ob_sphere
n3 = _N.new('GeometryNodeRealizeInstances'); n3.name = 'Realize Instances'; n3.location = (187, -153)
n4 = _N.new('GeometryNodeInstanceOnPoints'); n4.name = 'Instance on Points'; n4.location = (-45, -106)
n4.inputs[6].default_value = (0.3, 0.3, 0.3)
n5 = _N.new('GeometryNodeObjectInfo'); n5.name = 'Object Info.001'; n5.location = (-515, 35)
n5.inputs[0].default_value = ob_beziercurve_001
n6 = _N.new('NodeGroupInput'); n6.name = 'Group Input'; n6.location = (-371, 114)
n7 = _N.new('GeometryNodeResampleCurve'); n7.name = 'Resample Curve'; n7.location = (-135, 195)
n7.keep_last_segment = False
n7.inputs[2].default_value = 7
n7.inputs[3].default_value = 0.001
n8 = _N.new('GeometryNodeResampleCurve'); n8.name = 'Resample Curve.001'; n8.location = (-237, -37)
n8.keep_last_segment = False
n8.inputs[2].default_value = 28
n8.inputs[3].default_value = 0.001
n9 = _N.new('GeometryNodeObjectInfo'); n9.name = 'Object Info.002'; n9.location = (-745, -29)
n9.inputs[0].default_value = ob_beziercurve_002
n10 = _N.new('GeometryNodeCurveEndpointSelection'); n10.name = 'Endpoint Selection'; n10.location = (-798, -234)
n10.inputs[0].default_value = 27
n10.inputs[1].default_value = 0
_L.new(n6.outputs[0], n7.inputs[0])
_L.new(n1.outputs[0], n0.inputs[0])
_L.new(n4.outputs[0], n1.inputs[0])
_L.new(n2.outputs[4], n4.inputs[2])
_L.new(n10.outputs[0], n4.inputs[1])
_L.new(n8.outputs[0], n4.inputs[0])
_L.new(n9.outputs[4], n8.inputs[0])
_L.new(n9.outputs[4], n1.inputs[0])
n0.is_active_output = True

# ---- transforms, parenting, visibility, modifiers, constraints
ob_light.location = (4.076, 1.005, 5.904)
ob_light.rotation_euler = (0.6503, 0.05522, 1.866)
ob_light.lock_rotations_4d = False
ob_light.empty_display_type = 'ARROWS'
ob_light.color = (0.0, 0.0, 0.0, 0.0)
ob_light.lineart.crease_threshold = 0.0
ob_camera.location = (7.359, -6.926, 4.958)
ob_camera.rotation_euler = (1.109, 0.0, 0.8149)
ob_camera.lock_rotations_4d = False
ob_camera.empty_display_type = 'ARROWS'
ob_camera.color = (0.0, 0.0, 0.0, 0.0)
ob_camera.display_type = 'WIRE'
ob_camera.lineart.crease_threshold = 0.0
ob_beziercurve.location = (0.0, 0.0, 0.0)
_m = ob_beziercurve.modifiers.new('GeometryNodes', 'NODES')
_m.node_group = ng_geometry_nodes
ob_sphere.location = (0.0, 0.0, 0.0)
ob_sphere.scale = (0.4213, 0.4213, 0.4213)
ob_beziercurve_001.location = (-1.097, -1.965, 0.0)
ob_beziercurve_001.rotation_euler = (0.0, -0.0, 3.142)
ob_beziercurve_002.location = (-0.8213, 0.1192, 0.0)
ob_beziercurve_002.rotation_euler = (0.0, -0.0, 3.142)
ob_beziercurve_003.location = (-6.308, 0.0, -1.522)
ob_beziercurve_003.rotation_euler = (-1.571, -1.571, 0.0)
ob_beziercurve_003.scale = (1.0, 1.0, 1.0)

# ---- collection membership
col_collection.objects.link(ob_light)
col_collection.objects.link(ob_camera)
col_collection.objects.link(ob_beziercurve)
col_collection.objects.link(ob_sphere)
col_collection.objects.link(ob_beziercurve_001)
col_collection.objects.link(ob_beziercurve_002)
col_collection.objects.link(ob_beziercurve_003)

# ---- scene / render settings (as saved in the file)
scene.camera = ob_camera
scene.frame_start = 1; scene.frame_end = 250; scene.frame_set(115)
scene.render.engine = 'BLENDER_EEVEE_NEXT'
scene.cycles.sampling_pattern = 'TABULATED_SOBOL'
scene.cycles.use_light_tree = False
scene.view_settings.view_transform = 'Filmic'
bpy.context.view_layer.update()
